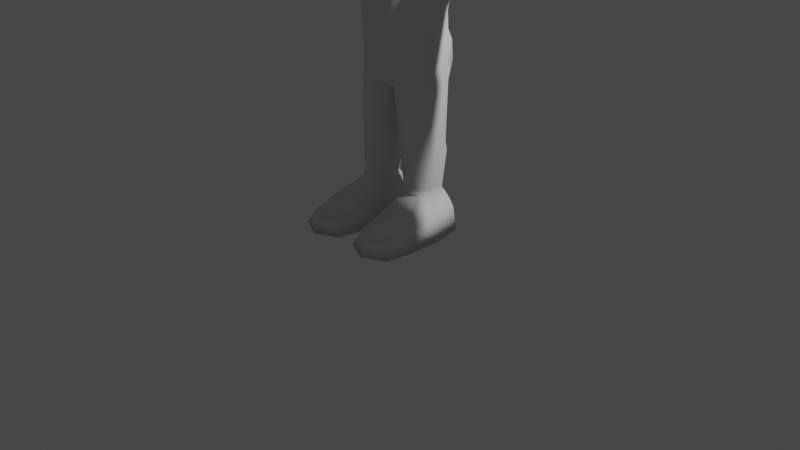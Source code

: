 # Source: MainGuy.blend  (saved by Blender 3.2.14; exported with 4.5.12 LTS)
import bpy
from mathutils import Matrix  # noqa: F401  (used for matrix-valued properties, if any)

bpy.ops.wm.read_factory_settings(use_empty=True)
scene = bpy.context.scene
scene.name = 'Scene'

# ---- collections
col_collection = bpy.data.collections.new('Collection'); scene.collection.children.link(col_collection)

# ---- materials (node trees are filled in below, after node groups)
mat_material = bpy.data.materials.new('Material')
mat_material.alpha_threshold = 0.0
mat_material.use_transparent_shadow = False
mat_material.roughness = 0.5
mat_material.line_color = (0.0, 0.0, 0.0, 1.0)

# ---- material node trees
mat_material.use_nodes = True; mat_material.node_tree.nodes.clear()
_N = mat_material.node_tree.nodes; _L = mat_material.node_tree.links
n0 = _N.new('ShaderNodeOutputMaterial'); n0.name = 'Material Output'; n0.location = (300, 300)
n1 = _N.new('ShaderNodeBsdfPrincipled'); n1.name = 'Principled BSDF'; n1.location = (10, 300)
n1.distribution = 'GGX'
n1.subsurface_method = 'RANDOM_WALK_SKIN'
n1.inputs[3].default_value = 1.45
n1.inputs[27].default_value = (0.0, 0.0, 0.0, 1.0)
n1.inputs[28].default_value = 1.0
_L.new(n1.outputs[0], n0.inputs[0])
n0.is_active_output = True

# ---- world
world_world = bpy.data.worlds.new('World'); scene.world = world_world
world_world.use_nodes = True; world_world.node_tree.nodes.clear()
_N = world_world.node_tree.nodes; _L = world_world.node_tree.links
n0 = _N.new('ShaderNodeOutputWorld'); n0.name = 'World Output'; n0.location = (300, 300)
n1 = _N.new('ShaderNodeBackground'); n1.name = 'Background'; n1.location = (10, 300)
n1.inputs[0].default_value = (0.05088, 0.05088, 0.05088, 1.0)
_L.new(n1.outputs[0], n0.inputs[0])
n0.is_active_output = True
world_world.color = (0.05088, 0.05088, 0.05088)
world_world.use_sun_shadow = False
world_world.sun_shadow_jitter_overblur = 0.0

# ---- cameras
cam_camera = bpy.data.cameras.new('Camera')
cam_camera.clip_end = 100.0
cam_camera.ortho_scale = 7.314

# ---- lights
light_light = bpy.data.lights.new('Light', 'POINT')
light_light.transmission_factor = 0.0
light_light.energy = 1000.0
light_light.shadow_soft_size = 0.1
light_light.shadow_maximum_resolution = 0.006
light_light.use_absolute_resolution = True

# ---- meshes
me_cube = bpy.data.meshes.new('Cube')
me_cube.from_pydata([(0.5, 0.5, 0.5), (0.5, 0.5, -0.5), (0.5448, -0.497, 0.5547), (0.5398, -0.5483, -0.5755), (0.2966, 0.5729, -0.5729), (5.588e-09, 0.6096, -0.6096), (0.5729, 0.5729, 0.2966), (0.6096, 0.6096, 1.863e-09), (0.5729, 0.5729, -0.2966), (0.6772, -0.5182, 0.3197), (0.7167, -0.5402, -0.0001591), (0.6731, -0.5423, -0.3162), (0.3193, -0.513, 0.6762), (-0.0008945, -0.5507, 0.7157), (0.5729, 0.2966, 0.5729), (0.6096, -1.863e-09, 0.6096), (0.5729, -0.2966, 0.5729), (0.003766, -0.6151, -0.6826), (0.3161, -0.5756, -0.6432), (1.863e-09, 0.6096, 0.6096), (0.2966, 0.5729, 0.5729), (0.5775, -0.2966, -0.6094), (0.6141, 3.036e-09, -0.646), (0.5729, 0.2966, -0.5729), (0.3162, 0.3162, 0.729), (5.588e-09, 0.3331, 0.7818), (0.3331, -6.519e-09, 0.7818), (-6.519e-09, 8.382e-09, 0.8395), (0.3162, -0.3162, 0.729), (-1.118e-08, -0.3331, 0.7818), (0.3344, -0.6289, -0.3162), (0.3468, -0.6478, -5.588e-09), (0.3435, -0.6256, 0.3162), (-1.024e-08, -0.6622, -0.3331), (1.304e-08, -0.6822, 4.657e-09), (9.313e-09, -0.6622, 0.3331), (-7.451e-09, 0.3331, -0.7818), (0.3162, 0.3162, -0.729), (0.0, -5.588e-09, -0.8395), (0.3331, 5.588e-09, -0.7818), (1.49e-08, -0.3331, -0.7818), (0.3162, -0.3162, -0.729), (0.729, 0.3162, -0.3162), (0.7818, 0.3331, -7.451e-09), (0.729, 0.3162, 0.3162), (0.7818, -1.397e-08, -0.3331), (0.8395, 9.313e-09, 0.0), (0.7818, 9.313e-09, 0.3331), (0.729, -0.3162, -0.3162), (0.7818, -0.3331, 1.49e-08), (0.729, -0.3162, 0.3162), (2.142e-08, 0.7818, -0.3331), (1.304e-08, 0.8395, 7.451e-09), (-5.588e-09, 0.7818, 0.3331), (0.3162, 0.729, -0.3162), (0.3331, 0.7818, 1.49e-08), (0.3162, 0.729, 0.3162)], [], [(24, 25, 27, 26), (26, 27, 29, 28), (0, 20, 24, 14), (20, 19, 25, 24), (28, 29, 13, 12), (16, 28, 12, 2), (15, 26, 28, 16), (14, 24, 26, 15), (30, 31, 34, 33), (31, 32, 35, 34), (3, 11, 30, 18), (11, 10, 31, 30), (10, 9, 32, 31), (9, 2, 12, 32), (32, 12, 13, 35), (18, 30, 33, 17), (36, 37, 39, 38), (38, 39, 41, 40), (5, 4, 37, 36), (4, 1, 23, 37), (37, 23, 22, 39), (39, 22, 21, 41), (41, 21, 3, 18), (40, 41, 18, 17), (42, 43, 46, 45), (43, 44, 47, 46), (45, 46, 49, 48), (46, 47, 50, 49), (1, 8, 42, 23), (8, 7, 43, 42), (7, 6, 44, 43), (6, 0, 14, 44), (44, 14, 15, 47), (47, 15, 16, 50), (50, 16, 2, 9), (49, 50, 9, 10), (48, 49, 10, 11), (21, 48, 11, 3), (22, 45, 48, 21), (23, 42, 45, 22), (51, 52, 55, 54), (52, 53, 56, 55), (53, 19, 20, 56), (56, 20, 0, 6), (55, 56, 6, 7), (54, 55, 7, 8), (4, 54, 8, 1), (5, 51, 54, 4)])
me_cube.polygons.foreach_set('use_smooth', [True] * 48)
_uv = me_cube.uv_layers.new(name='UVMap')
_uv.uv.foreach_set('vector', [0.6875, 0.5625, 0.75, 0.5625, 0.75, 0.625, 0.6875, 0.625, 0.6875, 0.625, 0.75, 0.625, 0.75, 0.6875, 0.6875, 0.6875, 0.625, 0.5, 0.6875, 0.5, 0.6875, 0.5625, 0.625, 0.5625, 0.6875, 0.5, 0.75, 0.5, 0.75, 0.5625, 0.6875, 0.5625, 0.6875, 0.6875, 0.75, 0.6875, 0.75, 0.75, 0.6875, 0.75, 0.625, 0.6875, 0.6875, 0.6875, 0.6875, 0.75, 0.625, 0.75, 0.625, 0.625, 0.6875, 0.625, 0.6875, 0.6875, 0.625, 0.6875, 0.625, 0.5625, 0.6875, 0.5625, 0.6875, 0.625, 0.625, 0.625, 0.4375, 0.8125, 0.5, 0.8125, 0.5, 0.875, 0.4375, 0.875, 0.5, 0.8125, 0.5625, 0.8125, 0.5625, 0.875, 0.5, 0.875, 0.375, 0.75, 0.4375, 0.75, 0.4375, 0.8125, 0.375, 0.8125, 0.4375, 0.75, 0.5, 0.75, 0.5, 0.8125, 0.4375, 0.8125, 0.5, 0.75, 0.5625, 0.75, 0.5625, 0.8125, 0.5, 0.8125, 0.5625, 0.75, 0.625, 0.75, 0.625, 0.8125, 0.5625, 0.8125, 0.5625, 0.8125, 0.625, 0.8125, 0.625, 0.875, 0.5625, 0.875, 0.375, 0.8125, 0.4375, 0.8125, 0.4375, 0.875, 0.375, 0.875, 0.25, 0.5625, 0.3125, 0.5625, 0.3125, 0.625, 0.25, 0.625, 0.25, 0.625, 0.3125, 0.625, 0.3125, 0.6875, 0.25, 0.6875, 0.25, 0.5, 0.3125, 0.5, 0.3125, 0.5625, 0.25, 0.5625, 0.3125, 0.5, 0.375, 0.5, 0.375, 0.5625, 0.3125, 0.5625, 0.3125, 0.5625, 0.375, 0.5625, 0.375, 0.625, 0.3125, 0.625, 0.3125, 0.625, 0.375, 0.625, 0.375, 0.6875, 0.3125, 0.6875, 0.3125, 0.6875, 0.375, 0.6875, 0.375, 0.75, 0.3125, 0.75, 0.25, 0.6875, 0.3125, 0.6875, 0.3125, 0.75, 0.25, 0.75, 0.4375, 0.5625, 0.5, 0.5625, 0.5, 0.625, 0.4375, 0.625, 0.5, 0.5625, 0.5625, 0.5625, 0.5625, 0.625, 0.5, 0.625, 0.4375, 0.625, 0.5, 0.625, 0.5, 0.6875, 0.4375, 0.6875, 0.5, 0.625, 0.5625, 0.625, 0.5625, 0.6875, 0.5, 0.6875, 0.375, 0.5, 0.4375, 0.5, 0.4375, 0.5625, 0.375, 0.5625, 0.4375, 0.5, 0.5, 0.5, 0.5, 0.5625, 0.4375, 0.5625, 0.5, 0.5, 0.5625, 0.5, 0.5625, 0.5625, 0.5, 0.5625, 0.5625, 0.5, 0.625, 0.5, 0.625, 0.5625, 0.5625, 0.5625, 0.5625, 0.5625, 0.625, 0.5625, 0.625, 0.625, 0.5625, 0.625, 0.5625, 0.625, 0.625, 0.625, 0.625, 0.6875, 0.5625, 0.6875, 0.5625, 0.6875, 0.625, 0.6875, 0.625, 0.75, 0.5625, 0.75, 0.5, 0.6875, 0.5625, 0.6875, 0.5625, 0.75, 0.5, 0.75, 0.4375, 0.6875, 0.5, 0.6875, 0.5, 0.75, 0.4375, 0.75, 0.375, 0.6875, 0.4375, 0.6875, 0.4375, 0.75, 0.375, 0.75, 0.375, 0.625, 0.4375, 0.625, 0.4375, 0.6875, 0.375, 0.6875, 0.375, 0.5625, 0.4375, 0.5625, 0.4375, 0.625, 0.375, 0.625, 0.4375, 0.375, 0.5, 0.375, 0.5, 0.4375, 0.4375, 0.4375, 0.5, 0.375, 0.5625, 0.375, 0.5625, 0.4375, 0.5, 0.4375, 0.5625, 0.375, 0.625, 0.375, 0.625, 0.4375, 0.5625, 0.4375, 0.5625, 0.4375, 0.625, 0.4375, 0.625, 0.5, 0.5625, 0.5, 0.5, 0.4375, 0.5625, 0.4375, 0.5625, 0.5, 0.5, 0.5, 0.4375, 0.4375, 0.5, 0.4375, 0.5, 0.5, 0.4375, 0.5, 0.375, 0.4375, 0.4375, 0.4375, 0.4375, 0.5, 0.375, 0.5, 0.375, 0.375, 0.4375, 0.375, 0.4375, 0.4375, 0.375, 0.4375])
me_cube.materials.append(mat_material)
me_cube.use_mirror_vertex_groups = False
me_cube.update()
me_cube_001 = bpy.data.meshes.new('Cube.001')
me_cube_001.from_pydata([(0.5, 0.5, 0.5), (0.5, 0.5, -0.5), (0.5365, -0.5, 0.5365), (0.4905, -0.5448, -0.6058), (0.2966, 0.5729, -0.5729), (0.002319, 0.6096, -0.6096), (0.5729, 0.5729, 0.2966), (0.6096, 0.6096, 1.863e-09), (0.5729, 0.5729, -0.2966), (0.6276, -0.5729, 0.2966), (0.6643, -0.6096, 1.863e-09), (0.6276, -0.5729, -0.2966), (0.2966, -0.5729, 0.6823), (-0.001349, -0.6096, 0.719), (0.5729, 0.2966, 0.5729), (0.6096, -1.863e-09, 0.6096), (0.5729, -0.2966, 0.5729), (-0.00234, -0.6873, -0.8742), (0.2751, -0.6507, -0.8467), (-0.001349, 0.6096, 0.6096), (0.2966, 0.5729, 0.5729), (0.5452, -0.3415, -0.6468), (0.5818, -3.138e-09, -0.6536), (0.5729, 0.2966, -0.5729), (0.3162, 0.3162, 0.729), (-0.00171, 0.3331, 0.7818), (0.3331, -6.519e-09, 0.7818), (-0.001831, 8.382e-09, 0.8395), (0.3162, -0.3162, 0.729), (-0.00171, -0.3331, 0.7818), (0.3162, -0.729, -0.3162), (0.3331, -0.7383, -5.588e-09), (0.3162, -0.729, 0.3162), (0.0006277, -0.745, -0.3331), (-7.09e-05, -0.7688, 9.902e-06), (-0.0007695, -0.7623, 0.3331), (0.001924, 0.3331, -0.7818), (0.3162, 0.3162, -0.729), (0.001133, -5.588e-09, -0.8608), (0.3331, 5.588e-09, -0.8031), (-0.001979, -0.4109, -0.9827), (0.275, -0.3939, -0.9298), (0.729, 0.3162, -0.3162), (0.7818, 0.3331, -7.451e-09), (0.729, 0.3162, 0.3162), (0.7818, -1.397e-08, -0.3331), (0.8395, 9.313e-09, 0.0), (0.7818, 9.313e-09, 0.3331), (0.729, -0.3162, -0.3162), (0.7818, -0.3331, 1.49e-08), (0.729, -0.3162, 0.3162), (0.0006277, 0.7818, -0.3331), (-7.09e-05, 0.8395, 9.906e-06), (-0.0007695, 0.7818, 0.3331), (0.3162, 0.729, -0.3162), (0.3331, 0.7818, 1.49e-08), (0.3162, 0.729, 0.3162)], [], [(24, 25, 27, 26), (26, 27, 29, 28), (0, 20, 24, 14), (20, 19, 25, 24), (28, 29, 13, 12), (16, 28, 12, 2), (15, 26, 28, 16), (14, 24, 26, 15), (30, 31, 34, 33), (31, 32, 35, 34), (3, 11, 30, 18), (11, 10, 31, 30), (10, 9, 32, 31), (9, 2, 12, 32), (32, 12, 13, 35), (18, 30, 33, 17), (36, 37, 39, 38), (38, 39, 41, 40), (5, 4, 37, 36), (4, 1, 23, 37), (37, 23, 22, 39), (39, 22, 21, 41), (41, 21, 3, 18), (40, 41, 18, 17), (42, 43, 46, 45), (43, 44, 47, 46), (45, 46, 49, 48), (46, 47, 50, 49), (1, 8, 42, 23), (8, 7, 43, 42), (7, 6, 44, 43), (6, 0, 14, 44), (44, 14, 15, 47), (47, 15, 16, 50), (50, 16, 2, 9), (49, 50, 9, 10), (48, 49, 10, 11), (21, 48, 11, 3), (22, 45, 48, 21), (23, 42, 45, 22), (51, 52, 55, 54), (52, 53, 56, 55), (53, 19, 20, 56), (56, 20, 0, 6), (55, 56, 6, 7), (54, 55, 7, 8), (4, 54, 8, 1), (5, 51, 54, 4)])
me_cube_001.polygons.foreach_set('use_smooth', [True] * 48)
_uv = me_cube_001.uv_layers.new(name='UVMap')
_uv.uv.foreach_set('vector', [0.6875, 0.5625, 0.75, 0.5625, 0.75, 0.625, 0.6875, 0.625, 0.6875, 0.625, 0.75, 0.625, 0.75, 0.6875, 0.6875, 0.6875, 0.625, 0.5, 0.6875, 0.5, 0.6875, 0.5625, 0.625, 0.5625, 0.6875, 0.5, 0.75, 0.5, 0.75, 0.5625, 0.6875, 0.5625, 0.6875, 0.6875, 0.75, 0.6875, 0.75, 0.75, 0.6875, 0.75, 0.625, 0.6875, 0.6875, 0.6875, 0.6875, 0.75, 0.625, 0.75, 0.625, 0.625, 0.6875, 0.625, 0.6875, 0.6875, 0.625, 0.6875, 0.625, 0.5625, 0.6875, 0.5625, 0.6875, 0.625, 0.625, 0.625, 0.4375, 0.8125, 0.5, 0.8125, 0.5, 0.875, 0.4375, 0.875, 0.5, 0.8125, 0.5625, 0.8125, 0.5625, 0.875, 0.5, 0.875, 0.375, 0.75, 0.4375, 0.75, 0.4375, 0.8125, 0.375, 0.8125, 0.4375, 0.75, 0.5, 0.75, 0.5, 0.8125, 0.4375, 0.8125, 0.5, 0.75, 0.5625, 0.75, 0.5625, 0.8125, 0.5, 0.8125, 0.5625, 0.75, 0.625, 0.75, 0.625, 0.8125, 0.5625, 0.8125, 0.5625, 0.8125, 0.625, 0.8125, 0.625, 0.875, 0.5625, 0.875, 0.375, 0.8125, 0.4375, 0.8125, 0.4375, 0.875, 0.375, 0.875, 0.25, 0.5625, 0.3125, 0.5625, 0.3125, 0.625, 0.25, 0.625, 0.25, 0.625, 0.3125, 0.625, 0.3125, 0.6875, 0.25, 0.6875, 0.25, 0.5, 0.3125, 0.5, 0.3125, 0.5625, 0.25, 0.5625, 0.3125, 0.5, 0.375, 0.5, 0.375, 0.5625, 0.3125, 0.5625, 0.3125, 0.5625, 0.375, 0.5625, 0.375, 0.625, 0.3125, 0.625, 0.3125, 0.625, 0.375, 0.625, 0.375, 0.6875, 0.3125, 0.6875, 0.3125, 0.6875, 0.375, 0.6875, 0.375, 0.75, 0.3125, 0.75, 0.25, 0.6875, 0.3125, 0.6875, 0.3125, 0.75, 0.25, 0.75, 0.4375, 0.5625, 0.5, 0.5625, 0.5, 0.625, 0.4375, 0.625, 0.5, 0.5625, 0.5625, 0.5625, 0.5625, 0.625, 0.5, 0.625, 0.4375, 0.625, 0.5, 0.625, 0.5, 0.6875, 0.4375, 0.6875, 0.5, 0.625, 0.5625, 0.625, 0.5625, 0.6875, 0.5, 0.6875, 0.375, 0.5, 0.4375, 0.5, 0.4375, 0.5625, 0.375, 0.5625, 0.4375, 0.5, 0.5, 0.5, 0.5, 0.5625, 0.4375, 0.5625, 0.5, 0.5, 0.5625, 0.5, 0.5625, 0.5625, 0.5, 0.5625, 0.5625, 0.5, 0.625, 0.5, 0.625, 0.5625, 0.5625, 0.5625, 0.5625, 0.5625, 0.625, 0.5625, 0.625, 0.625, 0.5625, 0.625, 0.5625, 0.625, 0.625, 0.625, 0.625, 0.6875, 0.5625, 0.6875, 0.5625, 0.6875, 0.625, 0.6875, 0.625, 0.75, 0.5625, 0.75, 0.5, 0.6875, 0.5625, 0.6875, 0.5625, 0.75, 0.5, 0.75, 0.4375, 0.6875, 0.5, 0.6875, 0.5, 0.75, 0.4375, 0.75, 0.375, 0.6875, 0.4375, 0.6875, 0.4375, 0.75, 0.375, 0.75, 0.375, 0.625, 0.4375, 0.625, 0.4375, 0.6875, 0.375, 0.6875, 0.375, 0.5625, 0.4375, 0.5625, 0.4375, 0.625, 0.375, 0.625, 0.4375, 0.375, 0.5, 0.375, 0.5, 0.4375, 0.4375, 0.4375, 0.5, 0.375, 0.5625, 0.375, 0.5625, 0.4375, 0.5, 0.4375, 0.5625, 0.375, 0.625, 0.375, 0.625, 0.4375, 0.5625, 0.4375, 0.5625, 0.4375, 0.625, 0.4375, 0.625, 0.5, 0.5625, 0.5, 0.5, 0.4375, 0.5625, 0.4375, 0.5625, 0.5, 0.5, 0.5, 0.4375, 0.4375, 0.5, 0.4375, 0.5, 0.5, 0.4375, 0.5, 0.375, 0.4375, 0.4375, 0.4375, 0.4375, 0.5, 0.375, 0.5, 0.375, 0.375, 0.4375, 0.375, 0.4375, 0.4375, 0.375, 0.4375])
me_cube_001.materials.append(mat_material)
me_cube_001.use_mirror_vertex_groups = False
me_cube_001.update()
me_cube_003 = bpy.data.meshes.new('Cube.003')
me_cube_003.from_pydata([(0.5, 0.5, 0.5), (0.5, 0.5, -0.5), (0.5418, -0.5, 0.5418), (0.435, -0.6553, -0.5751), (0.2966, 0.5729, -0.5729), (0.002319, 0.6096, -0.6096), (0.5729, 0.5729, 0.2966), (0.6096, 0.6096, 1.863e-09), (0.5729, 0.5729, -0.2966), (0.6565, -0.5729, 0.308), (0.6931, -0.6096, 0.01139), (0.6679, -0.6053, -0.3823), (0.2672, -0.5729, 0.6755), (-0.001349, -0.6096, 0.7121), (0.5729, 0.2966, 0.5729), (0.6096, -1.863e-09, 0.6096), (0.5729, -0.2966, 0.5729), (-0.002536, -0.6761, -1.068), (0.2461, -0.6438, -1.036), (-0.001349, 0.6096, 0.6096), (0.2966, 0.5729, 0.5729), (0.5212, -0.3415, -0.6154), (0.6001, -3.138e-09, -0.6536), (0.5729, 0.2966, -0.5729), (0.3162, 0.3162, 0.729), (-0.00171, 0.3331, 0.7818), (0.3091, -6.519e-09, 0.7818), (-0.001831, 8.382e-09, 0.8395), (0.2921, -0.3162, 0.729), (-0.00171, -0.3331, 0.7818), (0.2634, -0.729, -0.3162), (0.2619, -0.7383, -5.588e-09), (0.2713, -0.729, 0.3162), (0.0006277, -0.745, -0.3331), (-7.09e-05, -0.7688, 9.902e-06), (-0.0007695, -0.7578, 0.3331), (0.001924, 0.3331, -0.7818), (0.3162, 0.3162, -0.729), (0.0005981, -0.06721, -0.85), (0.3486, -0.06721, -0.7923), (-0.002218, -0.4323, -1.12), (0.2633, -0.4173, -1.074), (0.729, 0.3162, -0.3162), (0.7818, 0.3331, -7.451e-09), (0.729, 0.3162, 0.3162), (0.7818, -1.397e-08, -0.3331), (0.8395, 9.313e-09, 0.0), (0.7818, 9.313e-09, 0.3331), (0.729, -0.3162, -0.3638), (0.7818, -0.3331, 1.49e-08), (0.729, -0.3162, 0.3162), (0.0006277, 0.7818, -0.3331), (-7.09e-05, 0.8395, 9.906e-06), (-0.0007695, 0.7818, 0.3331), (0.3162, 0.729, -0.3162), (0.3331, 0.7818, 1.49e-08), (0.3162, 0.729, 0.3162), (0.0006277, -0.745, -0.5547)], [], [(24, 25, 27, 26), (26, 27, 29, 28), (0, 20, 24, 14), (20, 19, 25, 24), (28, 29, 13, 12), (16, 28, 12, 2), (15, 26, 28, 16), (14, 24, 26, 15), (30, 31, 34, 33), (31, 32, 35, 34), (11, 10, 31, 30), (10, 9, 32, 31), (9, 2, 12, 32), (32, 12, 13, 35), (36, 37, 39, 38), (38, 39, 41, 40), (5, 4, 37, 36), (4, 1, 23, 37), (37, 23, 22, 39), (39, 22, 21, 41), (41, 21, 3, 18), (40, 41, 18, 17), (42, 43, 46, 45), (43, 44, 47, 46), (45, 46, 49, 48), (46, 47, 50, 49), (1, 8, 42, 23), (8, 7, 43, 42), (7, 6, 44, 43), (6, 0, 14, 44), (44, 14, 15, 47), (47, 15, 16, 50), (50, 16, 2, 9), (49, 50, 9, 10), (48, 49, 10, 11), (21, 48, 11, 3), (22, 45, 48, 21), (23, 42, 45, 22), (51, 52, 55, 54), (52, 53, 56, 55), (53, 19, 20, 56), (56, 20, 0, 6), (55, 56, 6, 7), (54, 55, 7, 8), (4, 54, 8, 1), (5, 51, 54, 4), (3, 11, 30), (57, 3, 30, 33), (18, 3, 57, 17)])
me_cube_003.polygons.foreach_set('use_smooth', [True] * 49)
_uv = me_cube_003.uv_layers.new(name='UVMap')
_uv.uv.foreach_set('vector', [0.6875, 0.5625, 0.75, 0.5625, 0.75, 0.625, 0.6875, 0.625, 0.6875, 0.625, 0.75, 0.625, 0.75, 0.6875, 0.6875, 0.6875, 0.625, 0.5, 0.6875, 0.5, 0.6875, 0.5625, 0.625, 0.5625, 0.6875, 0.5, 0.75, 0.5, 0.75, 0.5625, 0.6875, 0.5625, 0.6875, 0.6875, 0.75, 0.6875, 0.75, 0.75, 0.6875, 0.75, 0.625, 0.6875, 0.6875, 0.6875, 0.6875, 0.75, 0.625, 0.75, 0.625, 0.625, 0.6875, 0.625, 0.6875, 0.6875, 0.625, 0.6875, 0.625, 0.5625, 0.6875, 0.5625, 0.6875, 0.625, 0.625, 0.625, 0.4375, 0.8125, 0.5, 0.8125, 0.5, 0.875, 0.4375, 0.875, 0.5, 0.8125, 0.5625, 0.8125, 0.5625, 0.875, 0.5, 0.875, 0.4375, 0.75, 0.5, 0.75, 0.5, 0.8125, 0.4375, 0.8125, 0.5, 0.75, 0.5625, 0.75, 0.5625, 0.8125, 0.5, 0.8125, 0.5625, 0.75, 0.625, 0.75, 0.625, 0.8125, 0.5625, 0.8125, 0.5625, 0.8125, 0.625, 0.8125, 0.625, 0.875, 0.5625, 0.875, 0.25, 0.5625, 0.3125, 0.5625, 0.3125, 0.625, 0.25, 0.625, 0.25, 0.625, 0.3125, 0.625, 0.3125, 0.6875, 0.25, 0.6875, 0.25, 0.5, 0.3125, 0.5, 0.3125, 0.5625, 0.25, 0.5625, 0.3125, 0.5, 0.375, 0.5, 0.375, 0.5625, 0.3125, 0.5625, 0.3125, 0.5625, 0.375, 0.5625, 0.375, 0.625, 0.3125, 0.625, 0.3125, 0.625, 0.375, 0.625, 0.375, 0.6875, 0.3125, 0.6875, 0.3125, 0.6875, 0.375, 0.6875, 0.375, 0.75, 0.3125, 0.75, 0.25, 0.6875, 0.3125, 0.6875, 0.3125, 0.75, 0.25, 0.75, 0.4375, 0.5625, 0.5, 0.5625, 0.5, 0.625, 0.4375, 0.625, 0.5, 0.5625, 0.5625, 0.5625, 0.5625, 0.625, 0.5, 0.625, 0.4375, 0.625, 0.5, 0.625, 0.5, 0.6875, 0.4375, 0.6875, 0.5, 0.625, 0.5625, 0.625, 0.5625, 0.6875, 0.5, 0.6875, 0.375, 0.5, 0.4375, 0.5, 0.4375, 0.5625, 0.375, 0.5625, 0.4375, 0.5, 0.5, 0.5, 0.5, 0.5625, 0.4375, 0.5625, 0.5, 0.5, 0.5625, 0.5, 0.5625, 0.5625, 0.5, 0.5625, 0.5625, 0.5, 0.625, 0.5, 0.625, 0.5625, 0.5625, 0.5625, 0.5625, 0.5625, 0.625, 0.5625, 0.625, 0.625, 0.5625, 0.625, 0.5625, 0.625, 0.625, 0.625, 0.625, 0.6875, 0.5625, 0.6875, 0.5625, 0.6875, 0.625, 0.6875, 0.625, 0.75, 0.5625, 0.75, 0.5, 0.6875, 0.5625, 0.6875, 0.5625, 0.75, 0.5, 0.75, 0.4375, 0.6875, 0.5, 0.6875, 0.5, 0.75, 0.4375, 0.75, 0.375, 0.6875, 0.4375, 0.6875, 0.4375, 0.75, 0.375, 0.75, 0.375, 0.625, 0.4375, 0.625, 0.4375, 0.6875, 0.375, 0.6875, 0.375, 0.5625, 0.4375, 0.5625, 0.4375, 0.625, 0.375, 0.625, 0.4375, 0.375, 0.5, 0.375, 0.5, 0.4375, 0.4375, 0.4375, 0.5, 0.375, 0.5625, 0.375, 0.5625, 0.4375, 0.5, 0.4375, 0.5625, 0.375, 0.625, 0.375, 0.625, 0.4375, 0.5625, 0.4375, 0.5625, 0.4375, 0.625, 0.4375, 0.625, 0.5, 0.5625, 0.5, 0.5, 0.4375, 0.5625, 0.4375, 0.5625, 0.5, 0.5, 0.5, 0.4375, 0.4375, 0.5, 0.4375, 0.5, 0.5, 0.4375, 0.5, 0.375, 0.4375, 0.4375, 0.4375, 0.4375, 0.5, 0.375, 0.5, 0.375, 0.375, 0.4375, 0.375, 0.4375, 0.4375, 0.375, 0.4375, 0.375, 0.75, 0.4375, 0.75, 0.4375, 0.8125, 0.0, 0.0, 0.375, 0.75, 0.4375, 0.8125, 0.4375, 0.875, 0.3125, 0.75, 0.375, 0.75, 0.0, 0.0, 0.25, 0.75])
me_cube_003.materials.append(mat_material)
me_cube_003.use_mirror_vertex_groups = False
me_cube_003.update()
me_cube_004 = bpy.data.meshes.new('Cube.004')
me_cube_004.from_pydata([(0.5, 0.5, 0.5), (0.5, 0.5, -0.5), (0.5443, -0.5, 0.5348), (0.5127, -0.5913, -0.6055), (0.2966, 0.5729, -0.5729), (0.002319, 0.6096, -0.6096), (0.5729, 0.5729, 0.2966), (0.6096, 0.6096, 1.863e-09), (0.5729, 0.5729, -0.2966), (0.6647, -0.5729, 0.2966), (0.7014, -0.6096, 1.863e-09), (0.6647, -0.6053, -0.2966), (0.2966, -0.5729, 0.69), (-0.001349, -0.6096, 0.7267), (0.5729, 0.2966, 0.5729), (0.6096, -1.863e-09, 0.6096), (0.5729, -0.2966, 0.5729), (-0.002536, -0.6761, -1.068), (0.2461, -0.6438, -1.036), (-0.001349, 0.6096, 0.6096), (0.2966, 0.5729, 0.5729), (0.5634, -0.3415, -0.6468), (0.6001, -3.138e-09, -0.6212), (0.5729, 0.2966, -0.5729), (0.3162, 0.3162, 0.729), (-0.00171, 0.3331, 0.7818), (0.3331, -6.519e-09, 0.7818), (-0.001831, 8.382e-09, 0.8395), (0.3162, -0.3162, 0.729), (-0.00171, -0.3331, 0.7818), (0.3162, -0.729, -0.3162), (0.3331, -0.7383, -5.588e-09), (0.3162, -0.729, 0.3162), (0.0006277, -0.745, -0.3331), (-7.09e-05, -0.7688, 9.902e-06), (-0.0007695, -0.7818, 0.3331), (0.001924, 0.3331, -0.7818), (0.3162, 0.3162, -0.729), (0.001133, -5.588e-09, -0.8774), (0.3331, 5.588e-09, -0.8197), (-0.002218, -0.4323, -1.12), (0.2633, -0.4173, -1.074), (0.729, 0.3162, -0.3162), (0.7818, 0.3331, -7.451e-09), (0.729, 0.3162, 0.3162), (0.7818, -1.397e-08, -0.3331), (0.8395, 9.313e-09, 0.0), (0.7818, 9.313e-09, 0.3331), (0.729, -0.3162, -0.3162), (0.7818, -0.3331, 1.49e-08), (0.729, -0.3162, 0.3162), (0.0006277, 0.7818, -0.3331), (-7.09e-05, 0.8395, 9.906e-06), (-0.0007695, 0.7818, 0.3331), (0.3162, 0.729, -0.3162), (0.3331, 0.7818, 1.49e-08), (0.3162, 0.729, 0.3162)], [], [(24, 25, 27, 26), (26, 27, 29, 28), (0, 20, 24, 14), (20, 19, 25, 24), (28, 29, 13, 12), (16, 28, 12, 2), (15, 26, 28, 16), (14, 24, 26, 15), (30, 31, 34, 33), (31, 32, 35, 34), (3, 11, 30, 18), (11, 10, 31, 30), (10, 9, 32, 31), (9, 2, 12, 32), (32, 12, 13, 35), (18, 30, 33, 17), (36, 37, 39, 38), (38, 39, 41, 40), (5, 4, 37, 36), (4, 1, 23, 37), (37, 23, 22, 39), (39, 22, 21, 41), (41, 21, 3, 18), (40, 41, 18, 17), (42, 43, 46, 45), (43, 44, 47, 46), (45, 46, 49, 48), (46, 47, 50, 49), (1, 8, 42, 23), (8, 7, 43, 42), (7, 6, 44, 43), (6, 0, 14, 44), (44, 14, 15, 47), (47, 15, 16, 50), (50, 16, 2, 9), (49, 50, 9, 10), (48, 49, 10, 11), (21, 48, 11, 3), (22, 45, 48, 21), (23, 42, 45, 22), (51, 52, 55, 54), (52, 53, 56, 55), (53, 19, 20, 56), (56, 20, 0, 6), (55, 56, 6, 7), (54, 55, 7, 8), (4, 54, 8, 1), (5, 51, 54, 4)])
me_cube_004.polygons.foreach_set('use_smooth', [True] * 48)
_uv = me_cube_004.uv_layers.new(name='UVMap')
_uv.uv.foreach_set('vector', [0.6875, 0.5625, 0.75, 0.5625, 0.75, 0.625, 0.6875, 0.625, 0.6875, 0.625, 0.75, 0.625, 0.75, 0.6875, 0.6875, 0.6875, 0.625, 0.5, 0.6875, 0.5, 0.6875, 0.5625, 0.625, 0.5625, 0.6875, 0.5, 0.75, 0.5, 0.75, 0.5625, 0.6875, 0.5625, 0.6875, 0.6875, 0.75, 0.6875, 0.75, 0.75, 0.6875, 0.75, 0.625, 0.6875, 0.6875, 0.6875, 0.6875, 0.75, 0.625, 0.75, 0.625, 0.625, 0.6875, 0.625, 0.6875, 0.6875, 0.625, 0.6875, 0.625, 0.5625, 0.6875, 0.5625, 0.6875, 0.625, 0.625, 0.625, 0.4375, 0.8125, 0.5, 0.8125, 0.5, 0.875, 0.4375, 0.875, 0.5, 0.8125, 0.5625, 0.8125, 0.5625, 0.875, 0.5, 0.875, 0.375, 0.75, 0.4375, 0.75, 0.4375, 0.8125, 0.375, 0.8125, 0.4375, 0.75, 0.5, 0.75, 0.5, 0.8125, 0.4375, 0.8125, 0.5, 0.75, 0.5625, 0.75, 0.5625, 0.8125, 0.5, 0.8125, 0.5625, 0.75, 0.625, 0.75, 0.625, 0.8125, 0.5625, 0.8125, 0.5625, 0.8125, 0.625, 0.8125, 0.625, 0.875, 0.5625, 0.875, 0.375, 0.8125, 0.4375, 0.8125, 0.4375, 0.875, 0.375, 0.875, 0.25, 0.5625, 0.3125, 0.5625, 0.3125, 0.625, 0.25, 0.625, 0.25, 0.625, 0.3125, 0.625, 0.3125, 0.6875, 0.25, 0.6875, 0.25, 0.5, 0.3125, 0.5, 0.3125, 0.5625, 0.25, 0.5625, 0.3125, 0.5, 0.375, 0.5, 0.375, 0.5625, 0.3125, 0.5625, 0.3125, 0.5625, 0.375, 0.5625, 0.375, 0.625, 0.3125, 0.625, 0.3125, 0.625, 0.375, 0.625, 0.375, 0.6875, 0.3125, 0.6875, 0.3125, 0.6875, 0.375, 0.6875, 0.375, 0.75, 0.3125, 0.75, 0.25, 0.6875, 0.3125, 0.6875, 0.3125, 0.75, 0.25, 0.75, 0.4375, 0.5625, 0.5, 0.5625, 0.5, 0.625, 0.4375, 0.625, 0.5, 0.5625, 0.5625, 0.5625, 0.5625, 0.625, 0.5, 0.625, 0.4375, 0.625, 0.5, 0.625, 0.5, 0.6875, 0.4375, 0.6875, 0.5, 0.625, 0.5625, 0.625, 0.5625, 0.6875, 0.5, 0.6875, 0.375, 0.5, 0.4375, 0.5, 0.4375, 0.5625, 0.375, 0.5625, 0.4375, 0.5, 0.5, 0.5, 0.5, 0.5625, 0.4375, 0.5625, 0.5, 0.5, 0.5625, 0.5, 0.5625, 0.5625, 0.5, 0.5625, 0.5625, 0.5, 0.625, 0.5, 0.625, 0.5625, 0.5625, 0.5625, 0.5625, 0.5625, 0.625, 0.5625, 0.625, 0.625, 0.5625, 0.625, 0.5625, 0.625, 0.625, 0.625, 0.625, 0.6875, 0.5625, 0.6875, 0.5625, 0.6875, 0.625, 0.6875, 0.625, 0.75, 0.5625, 0.75, 0.5, 0.6875, 0.5625, 0.6875, 0.5625, 0.75, 0.5, 0.75, 0.4375, 0.6875, 0.5, 0.6875, 0.5, 0.75, 0.4375, 0.75, 0.375, 0.6875, 0.4375, 0.6875, 0.4375, 0.75, 0.375, 0.75, 0.375, 0.625, 0.4375, 0.625, 0.4375, 0.6875, 0.375, 0.6875, 0.375, 0.5625, 0.4375, 0.5625, 0.4375, 0.625, 0.375, 0.625, 0.4375, 0.375, 0.5, 0.375, 0.5, 0.4375, 0.4375, 0.4375, 0.5, 0.375, 0.5625, 0.375, 0.5625, 0.4375, 0.5, 0.4375, 0.5625, 0.375, 0.625, 0.375, 0.625, 0.4375, 0.5625, 0.4375, 0.5625, 0.4375, 0.625, 0.4375, 0.625, 0.5, 0.5625, 0.5, 0.5, 0.4375, 0.5625, 0.4375, 0.5625, 0.5, 0.5, 0.5, 0.4375, 0.4375, 0.5, 0.4375, 0.5, 0.5, 0.4375, 0.5, 0.375, 0.4375, 0.4375, 0.4375, 0.4375, 0.5, 0.375, 0.5, 0.375, 0.375, 0.4375, 0.375, 0.4375, 0.4375, 0.375, 0.4375])
me_cube_004.materials.append(mat_material)
me_cube_004.use_mirror_vertex_groups = False
me_cube_004.update()
me_cube_006 = bpy.data.meshes.new('Cube.006')
me_cube_006.from_pydata([(0.1919, -0.2122, -0.1049), (0.2334, 0.2758, -0.1197), (2.213e-08, 0.2678, -0.1197), (-6.483e-18, 0.3327, 0.9589), (0.0, -0.2311, -0.1049), (0.0, -0.1767, 0.9127), (0.46, 0.19, 0.2049), (0.4668, -0.03228, 0.2396), (0.0, -0.2311, 0.1236), (4.425e-08, 0.3014, 0.09394), (0.5449, 0.2339, 0.8495), (0.5459, 0.1948, 0.6285), (0.5448, -0.0555, 0.8502), (0.5459, -0.01606, 0.6285), (0.0, -0.2258, 0.6667), (0.0, -0.2283, 0.4519), (0.0, 0.3621, 0.6667), (-0.00497, 0.3349, 0.3963), (0.2469, 0.3132, 0.9901), (0.4668, -0.0375, -0.1048), (0.4668, 0.142, -0.1048), (0.1744, -0.1642, 0.9111), (0.1957, -0.2122, 0.1236), (0.2334, 0.3115, 0.09394), (0.1994, -0.2002, 0.4784), (0.2089, -0.1964, 0.6885), (0.2513, 0.3487, 0.4227), (0.2469, 0.3652, 0.6885), (0.4668, 0.1365, -0.4107), (0.4668, 0.1418, -0.6422), (0.4668, -0.03228, -0.4107), (0.4668, -0.03228, -0.6667), (0.0, -0.2252, -0.4107), (0.0, -0.2178, -0.6844), (-0.003595, 0.28, -0.3803), (-0.003606, 0.3425, -0.5742), (0.2335, 0.2778, -0.3744), (0.1617, 0.3334, -0.5625), (0.1832, -0.2122, -0.4107), (0.1604, -0.2038, -0.6747), (0.5544, 0.1751, 1.013), (0.5544, 0.003248, 1.013), (0.3955, 0.2392, 1.008), (0.3955, -0.05998, 1.008), (0.5457, 0.09417, 0.5589), (-3.241e-18, 0.07802, 0.9358), (0.2469, 0.07449, 0.966), (0.3955, 0.08963, 1.049), (0.5544, 0.08918, 1.053), (1.485, 0.2388, 0.82), (1.486, 0.1983, 0.6804), (1.485, -0.06045, 0.8484), (1.486, -0.01966, 0.6804), (1.495, 0.178, 0.9886), (1.495, 0.0002976, 0.9886), (1.486, 0.09432, 0.6609), (1.495, 0.08916, 1.03), (0.0, -0.183, -0.9743), (0.1395, -0.1751, -0.9465), (0.0005912, -0.06109, -1.178), (-0.003606, 0.3501, -0.83), (0.1267, 0.3441, -0.8399), (0.4613, 0.1564, -0.8604), (0.4668, -0.03228, -0.8842), (0.3411, -0.143, -0.1048), (0.3615, 0.2591, 0.1502), (0.4105, 0.2833, 0.5101), (0.3959, 0.2995, 0.769), (0.3619, 0.2318, -0.1278), (0.3501, -0.1404, 0.1816), (0.4011, -0.1263, 0.5535), (0.3958, -0.126, 0.7693), (0.3053, -0.1404, -0.6667), (0.325, -0.1404, -0.4107), (0.3481, 0.2945, -0.5473), (0.362, 0.2403, -0.39), (0.3212, -0.1121, 0.9503), (0.3212, 0.2762, 0.9989), (0.3212, 0.08206, 1.008), (0.3472, 0.3109, -0.8371), (0.3053, -0.1404, -0.9235), (-0.0006704, 0.2393, -1.007), (0.1344, 0.2554, -1.002), (0.4779, 0.1561, -1.024), (0.3343, 0.2669, -0.9831), (0.1466, -0.1688, -1.091), (0.4709, -0.03032, -1.067), (0.3165, -0.1396, -1.089), (0.001622, 0.1323, -1.143), (0.01949, -0.04442, -1.236), (0.1638, 0.2225, -1.13), (0.4778, 0.1531, -1.15), (0.358, 0.2337, -1.111), (0.1546, -0.1633, -1.216), (0.4722, -0.02871, -1.193), (0.3295, -0.1416, -1.214), (0.02039, 0.1248, -1.218), (0.1502, -0.03525, -2.656), (0.2333, 0.1769, -2.653), (0.4674, 0.1085, -2.653), (0.368, 0.186, -2.653), (0.224, -0.1117, -2.656), (0.4652, -0.01058, -2.655), (0.4009, -0.09499, -2.656), (0.1486, 0.08463, -2.656), (0.004631, -0.1636, -1.127), (1.67, -0.1364, 0.6508), (1.785, -0.03749, 1.048), (1.73, 0.2627, 0.6856), (1.781, 0.2253, 1.074), (1.853, -0.04424, 0.862), (2.442, -0.1038, 1.078), (2.42, 0.261, 1.069), (1.601, 0.2776, 0.8164), (1.602, 0.2267, 0.6404), (1.6, -0.09969, 0.845), (1.602, -0.04826, 0.6404), (1.613, 0.201, 1.029), (1.613, -0.02308, 1.029), (1.602, 0.09369, 0.6158), (1.613, 0.08898, 1.082), (1.67, 0.09203, 0.6508), (1.787, 0.09203, 1.074), (1.886, 0.07197, 0.8244), (2.494, 0.05197, 1.069), (1.67, -0.1364, 0.8626), (1.781, 0.2862, 0.8626), (2.42, 0.261, 0.9421), (2.442, -0.1038, 0.9509), (2.494, 0.05197, 0.9421), (1.8, -0.1567, 0.9273), (1.713, -0.1863, 0.6594), (1.87, -0.1474, 0.7662), (1.732, -0.2032, 0.7984), (1.796, -0.2003, 0.8686), (1.951, -0.2468, 0.6519), (1.966, -0.2135, 0.6742), (1.94, -0.2649, 0.7174), (1.961, -0.2298, 0.748), (1.018, -0.03051, 0.7209), (1.023, -0.01841, 0.9342), (1.016, 0.09425, 0.6099), (1.025, 0.08917, 1.042), (1.015, 0.2654, 0.8347), (1.016, 0.1966, 0.6545), (1.025, 0.1766, 1.001), (1.118, -0.01815, 0.6587), (1.074, 0.09483, 0.5687), (1.097, 0.2367, 0.8321), (1.084, 0.1767, 0.999), (1.163, -0.0547, 0.8491), (1.126, 0.001534, 0.9986), (1.085, 0.0886, 1.088), (1.075, 0.1968, 0.6577), (0.8902, -0.05361, 0.8495), (0.9244, 0.002078, 1.003), (0.9442, 0.08917, 1.044), (0.9357, 0.1962, 0.65), (0.9157, -0.01749, 0.6491), (0.9355, 0.0942, 0.6025), (0.9114, 0.2358, 0.838), (0.9442, 0.1763, 1.003), (1.941, 0.2342, 1.073), (2.101, 0.2432, 1.072), (2.261, 0.2521, 1.071), (2.295, -0.08887, 0.9287), (2.147, -0.074, 0.9065), (2.0, -0.05912, 0.8842), (2.278, -0.08719, 1.07), (2.114, -0.07062, 1.063), (1.949, -0.05406, 1.055), (1.964, 0.08202, 1.073), (2.141, 0.072, 1.072), (2.317, 0.06198, 1.071), (2.342, 0.05697, 0.9127), (2.19, 0.06197, 0.8833), (2.038, 0.06697, 0.8538), (1.941, 0.2799, 0.8825), (2.101, 0.2736, 0.9024), (2.261, 0.2673, 0.9222), (2.282, -0.117, 0.945), (2.121, -0.1302, 0.9391), (1.961, -0.1435, 0.9332), (0.2031, 0.1798, -1.919), (0.07578, 0.1073, -1.931), (0.07625, -0.04391, -1.94), (0.1929, -0.1449, -1.93), (0.352, -0.1265, -1.929), (0.375, 0.1905, -1.909), (0.4776, -0.02234, -1.918), (0.4816, 0.1347, -1.896), (0.1843, 0.2208, -2.061), (0.08809, -0.0438, -2.074), (0.3515, 0.2314, -2.053), (0.4787, -0.02101, -2.056), (0.08734, 0.1245, -2.067), (0.2009, -0.1411, -2.066), (0.3566, -0.1234, -2.065), (0.4825, 0.1517, -2.038), (0.06655, 0.1102, -1.809), (0.1865, -0.148, -1.821), (0.3482, -0.129, -1.82), (0.481, 0.1378, -1.769), (0.19, 0.2165, -1.73), (0.06679, -0.044, -1.833), (0.3656, 0.2272, -1.719), (0.4767, -0.0234, -1.807), (0.1076, -0.5875, -3.258), (0.157, -0.5323, -3.022), (0.05527, 0.1426, -3.258), (0.1024, 0.1247, -2.867), (0.5952, -0.5875, -3.258), (0.5278, -0.5323, -3.022), (0.5794, 0.1998, -3.258), (0.5582, 0.1751, -2.881), (0.3471, -0.6788, -3.258), (0.3381, -0.6236, -3.022), (0.05527, -0.07299, -3.258), (0.1047, -0.0454, -2.827), (0.639, -0.07299, -3.258), (0.5716, -0.0454, -2.929), (0.3471, -0.07203, -3.258), (0.05527, -0.3682, -3.258), (0.5366, -0.3268, -2.924), (0.3471, -0.39, -3.258), (0.1396, -0.3268, -2.924), (0.639, -0.3682, -3.258), (0.2252, 0.1841, -2.555), (0.1399, -0.03667, -2.56), (0.3653, 0.1935, -2.553), (0.4674, -0.01231, -2.556), (0.1384, 0.09123, -2.558), (0.2202, -0.1165, -2.558), (0.3777, -0.0997, -2.558), (0.4699, 0.1156, -2.552), (0.1954, 0.2673, -2.888), (0.382, 0.2765, -2.887), (0.194, 0.3054, -3.258), (0.3806, 0.3146, -3.258), (0.3471, 0.1391, -3.258), (0.169, -0.1708, -2.77), (0.139, -0.02732, -2.753), (0.5092, -0.007649, -2.772), (0.4518, -0.1634, -2.77), (0.5207, 0.1504, -2.75), (0.1529, 0.1174, -2.745), (0.3749, 0.23, -2.752), (0.232, 0.2219, -2.753), (0.07274, -0.4413, -3.258), (0.5309, -0.4269, -2.995), (0.3471, -0.4864, -3.258), (0.1426, -0.4269, -2.995), (0.6244, -0.4413, -3.258), (1.926, -0.05168, 0.8731), (1.867, -0.04577, 1.052), (1.962, 0.06947, 0.8391), (1.88, -0.1501, 0.9303), (1.861, 0.2297, 1.074), (1.876, 0.08703, 1.074), (1.861, 0.283, 0.8726), (2.181, 0.2476, 1.071), (2.221, -0.08143, 0.9176), (2.196, -0.07891, 1.067), (2.229, 0.06699, 1.071), (2.266, 0.05947, 0.898), (2.181, 0.2705, 0.9123), (2.202, -0.1236, 0.9421), (1.798, -0.1785, 0.898), (1.861, -0.0958, 0.8141), (1.691, -0.1614, 0.6551), (1.701, -0.1698, 0.8305)], [], [(46, 45, 5, 21), (25, 21, 5, 14), (0, 22, 8, 4), (20, 6, 7, 19), (68, 65, 6, 20), (22, 24, 15, 8), (24, 25, 14, 15), (65, 66, 11, 6), (66, 67, 10, 11), (17, 16, 27, 26), (9, 17, 26, 23), (70, 71, 25, 24), (69, 70, 24, 22), (2, 9, 23, 1), (64, 69, 22, 0), (34, 2, 1, 36), (16, 3, 18, 27), (38, 0, 4, 32), (72, 73, 38, 39), (75, 68, 20, 28), (35, 34, 36, 37), (28, 20, 19, 30), (74, 75, 28, 29), (29, 28, 30, 31), (73, 64, 0, 38), (39, 38, 32, 33), (78, 76, 43, 47), (71, 76, 21, 25), (41, 43, 12), (40, 10, 42), (47, 43, 41, 48), (67, 77, 42, 10), (6, 44, 7), (7, 44, 13), (6, 11, 44), (42, 47, 48, 40), (77, 78, 47, 42), (18, 3, 45, 46), (150, 146, 52, 51), (151, 150, 51, 54), (146, 147, 55, 52), (152, 151, 54, 56), (153, 148, 49, 50), (147, 153, 50, 55), (148, 149, 53, 49), (149, 152, 56, 53), (39, 33, 57, 58), (35, 37, 61, 60), (74, 79, 61, 37), (31, 63, 62, 29), (29, 62, 79, 74), (18, 46, 78, 77), (27, 18, 77, 67), (12, 43, 76, 71), (46, 21, 76, 78), (30, 19, 64, 73), (37, 36, 75, 74), (36, 1, 68, 75), (31, 30, 73, 72), (19, 7, 69, 64), (7, 13, 70, 69), (13, 12, 71, 70), (26, 27, 67, 66), (23, 26, 66, 65), (1, 23, 65, 68), (80, 72, 39, 58), (63, 31, 72, 80), (61, 79, 84, 82), (79, 62, 83, 84), (63, 80, 87, 86), (80, 58, 85, 87), (57, 85, 58), (59, 85, 105), (63, 86, 83, 62), (60, 61, 82, 81), (88, 81, 82), (86, 87, 95, 94), (59, 88, 96, 89), (88, 82, 90, 96), (85, 59, 89, 93), (84, 83, 91, 92), (87, 85, 93, 95), (83, 86, 94, 91), (82, 84, 92, 90), (231, 227, 98, 104), (232, 228, 97, 101), (233, 232, 101, 103), (227, 229, 100, 98), (234, 230, 102, 99), (230, 233, 103, 102), (228, 231, 104, 97), (229, 234, 99, 100), (105, 85, 57), (179, 164, 112, 127), (129, 124, 111, 128), (121, 123, 110, 106), (258, 122, 107, 254), (56, 54, 118, 120), (52, 55, 119, 116), (54, 51, 115, 118), (51, 52, 116, 115), (55, 50, 114, 119), (53, 56, 120, 117), (49, 53, 117, 113), (50, 49, 113, 114), (257, 109, 122, 258), (127, 112, 124, 129), (120, 118, 107, 122), (109, 117, 120, 122), (174, 129, 128, 165), (113, 117, 109, 126), (108, 114, 113, 126), (119, 114, 108, 121), (121, 106, 116, 119), (107, 118, 115, 125), (115, 116, 106, 125), (130, 107, 125), (168, 180, 128, 111), (165, 128, 180), (268, 267, 134, 132), (270, 269, 131, 133), (269, 268, 132, 131), (267, 270, 133, 134), (134, 133, 137, 138), (133, 131, 135, 137), (132, 134, 138, 136), (131, 132, 136, 135), (136, 138, 137, 135), (161, 156, 142, 145), (160, 161, 145, 143), (159, 157, 144, 141), (157, 160, 143, 144), (156, 155, 140, 142), (158, 159, 141, 139), (145, 142, 152, 149), (143, 145, 149, 148), (141, 144, 153, 147), (144, 143, 148, 153), (142, 140, 151, 152), (139, 141, 147, 146), (12, 13, 158, 154), (41, 12, 154, 155), (13, 44, 159, 158), (48, 41, 155, 156), (11, 10, 160, 157), (44, 11, 157, 159), (10, 40, 161, 160), (40, 48, 156, 161), (155, 154, 140), (139, 154, 158), (140, 154, 139), (151, 140, 150), (146, 150, 139), (140, 139, 150), (108, 126, 123, 121), (255, 123, 126, 259), (129, 174, 179, 127), (264, 175, 178, 265), (175, 176, 177, 178), (253, 167, 182, 256), (167, 166, 181, 182), (261, 165, 180, 266), (254, 256, 182, 170), (170, 182, 181, 169), (262, 266, 180, 168), (255, 176, 167, 253), (176, 175, 166, 167), (264, 174, 165, 261), (112, 164, 173, 124), (260, 163, 172, 263), (163, 162, 171, 172), (124, 173, 168, 111), (263, 172, 169, 262), (172, 171, 170, 169), (259, 257, 162, 177), (177, 162, 163, 178), (265, 260, 164, 179), (205, 202, 190, 188), (204, 199, 184, 185), (206, 201, 187, 189), (202, 206, 189, 190), (203, 205, 188, 183), (201, 200, 186, 187), (200, 204, 185, 186), (199, 203, 183, 184), (188, 190, 198, 193), (185, 184, 195, 192), (189, 187, 197, 194), (190, 189, 194, 198), (183, 188, 193, 191), (187, 186, 196, 197), (186, 185, 192, 196), (184, 183, 191, 195), (96, 90, 203, 199), (93, 89, 204, 200), (95, 93, 200, 201), (90, 92, 205, 203), (91, 94, 206, 202), (94, 95, 201, 206), (89, 96, 199, 204), (92, 91, 202, 205), (217, 218, 210, 209), (252, 249, 212, 211), (215, 216, 208, 207), (250, 252, 211, 215), (248, 250, 215, 207), (211, 212, 216, 215), (241, 218, 225, 240), (213, 214, 220, 219), (222, 225, 218, 217), (248, 251, 225, 222), (217, 221, 224, 222), (221, 219, 226, 224), (219, 220, 223, 226), (216, 212, 208), (243, 223, 220, 242), (243, 240, 225, 223), (249, 251, 208, 212), (242, 220, 214, 244), (235, 236, 238, 237), (245, 210, 218, 241), (247, 246, 236, 235), (193, 198, 234, 229), (192, 195, 231, 228), (194, 197, 233, 230), (198, 194, 230, 234), (191, 193, 229, 227), (197, 196, 232, 233), (196, 192, 228, 232), (195, 191, 227, 231), (210, 235, 237, 209), (247, 235, 210, 245), (246, 244, 214, 236), (213, 238, 236, 214), (213, 219, 221, 239), (209, 239, 221, 217), (237, 239, 209), (238, 239, 237), (238, 213, 239), (100, 99, 244, 246), (98, 247, 245, 104), (98, 100, 246, 247), (104, 245, 241, 97), (102, 242, 244, 99), (103, 101, 240, 243), (103, 243, 242, 102), (97, 241, 240, 101), (223, 225, 251, 249), (207, 208, 251, 248), (222, 224, 250, 248), (224, 226, 252, 250), (226, 223, 249, 252), (126, 109, 257, 259), (123, 255, 253, 110), (107, 130, 256, 254), (110, 253, 256, 130), (176, 255, 259, 177), (162, 257, 258, 171), (171, 258, 254, 170), (178, 163, 260, 265), (173, 263, 262, 168), (164, 260, 263, 173), (175, 264, 261, 166), (169, 181, 266, 262), (166, 261, 266, 181), (174, 264, 265, 179), (130, 125, 270, 267), (106, 110, 268, 269), (125, 106, 269, 270), (110, 130, 267, 268)])
me_cube_006.polygons.foreach_set('use_smooth', [True] * 270)
_uv = me_cube_006.uv_layers.new(name='UVMap')
_uv.uv.foreach_set('vector', [0.6875, 0.625, 0.75, 0.625, 0.75, 0.75, 0.6875, 0.75, 0.5833, 0.8125, 0.625, 0.8125, 0.625, 0.875, 0.5833, 0.875, 0.4792, 0.8125, 0.5, 0.8125, 0.5, 0.875, 0.4792, 0.875, 0.4792, 0.5, 0.5, 0.5, 0.5, 0.75, 0.4792, 0.75, 0.4792, 0.4688, 0.5, 0.4688, 0.5, 0.5, 0.4792, 0.5, 0.5, 0.8125, 0.5417, 0.8125, 0.5417, 0.875, 0.5, 0.875, 0.5417, 0.8125, 0.5833, 0.8125, 0.5833, 0.875, 0.5417, 0.875, 0.5, 0.4688, 0.5417, 0.4688, 0.5417, 0.5, 0.5, 0.5, 0.5417, 0.4688, 0.5833, 0.4688, 0.5833, 0.5, 0.5417, 0.5, 0.5417, 0.375, 0.5833, 0.375, 0.5833, 0.4375, 0.5417, 0.4375, 0.5, 0.375, 0.5417, 0.375, 0.5417, 0.4375, 0.5, 0.4375, 0.5417, 0.7812, 0.5833, 0.7812, 0.5833, 0.8125, 0.5417, 0.8125, 0.5, 0.7812, 0.5417, 0.7812, 0.5417, 0.8125, 0.5, 0.8125, 0.4792, 0.375, 0.5, 0.375, 0.5, 0.4375, 0.4792, 0.4375, 0.4792, 0.7812, 0.5, 0.7812, 0.5, 0.8125, 0.4792, 0.8125, 0.4583, 0.375, 0.4792, 0.375, 0.4792, 0.4375, 0.4583, 0.4375, 0.5833, 0.375, 0.625, 0.375, 0.625, 0.4375, 0.5833, 0.4375, 0.4583, 0.8125, 0.4792, 0.8125, 0.4792, 0.875, 0.4583, 0.875, 0.4167, 0.7812, 0.4583, 0.7812, 0.4583, 0.8125, 0.4167, 0.8125, 0.4583, 0.4688, 0.4792, 0.4688, 0.4792, 0.5, 0.4583, 0.5, 0.4167, 0.375, 0.4583, 0.375, 0.4583, 0.4375, 0.4167, 0.4375, 0.4583, 0.5, 0.4792, 0.5, 0.4792, 0.75, 0.4583, 0.75, 0.4167, 0.4688, 0.4583, 0.4688, 0.4583, 0.5, 0.4167, 0.5, 0.4167, 0.5, 0.4583, 0.5, 0.4583, 0.75, 0.4167, 0.75, 0.4583, 0.7812, 0.4792, 0.7812, 0.4792, 0.8125, 0.4583, 0.8125, 0.4167, 0.8125, 0.4583, 0.8125, 0.4583, 0.875, 0.4167, 0.875, 0.3438, 0.3125, 0.3438, 0.375, 0.0, 0.0, 0.0, 0.0, 0.5833, 0.7812, 0.3438, 0.375, 0.6875, 0.75, 0.5833, 0.8125, 0.0, 0.0, 0.0, 0.0, 0.5833, 0.75, 0.0, 0.0, 0.0, 0.0, 0.0, 0.0, 0.0, 0.0, 0.0, 0.0, 0.0, 0.0, 0.0, 0.0, 0.2917, 0.2188, 0.3125, 0.2188, 0.0, 0.0, 0.0, 0.0, 0.5, 0.5, 0.0, 0.0, 0.5, 0.75, 0.5, 0.75, 0.0, 0.0, 0.5417, 0.75, 0.5, 0.5, 0.5417, 0.5, 0.0, 0.0, 0.0, 0.0, 0.0, 0.0, 0.0, 0.0, 0.0, 0.0, 0.3438, 0.25, 0.3438, 0.3125, 0.0, 0.0, 0.0, 0.0, 0.6875, 0.5, 0.75, 0.5, 0.75, 0.625, 0.6875, 0.625, 0.5833, 0.75, 0.5417, 0.75, 0.5417, 0.75, 0.5833, 0.75, 0.0, 0.0, 0.5833, 0.75, 0.5833, 0.75, 0.0, 0.0, 0.5417, 0.75, 0.0, 0.0, 0.0, 0.0, 0.5417, 0.75, 0.0, 0.0, 0.0, 0.0, 0.0, 0.0, 0.0, 0.0, 0.5417, 0.5, 0.5833, 0.5, 0.5833, 0.5, 0.5417, 0.5, 0.0, 0.0, 0.5417, 0.5, 0.5417, 0.5, 0.0, 0.0, 0.0, 0.0, 0.0, 0.0, 0.0, 0.0, 0.0, 0.0, 0.0, 0.0, 0.0, 0.0, 0.0, 0.0, 0.0, 0.0, 0.4167, 0.8125, 0.4167, 0.875, 0.4167, 0.875, 0.4167, 0.8125, 0.4167, 0.375, 0.4167, 0.4375, 0.4167, 0.4375, 0.4167, 0.375, 0.4167, 0.4688, 0.2083, 0.2188, 0.4167, 0.4375, 0.4167, 0.4375, 0.4167, 0.75, 0.0, 0.0, 0.0, 0.0, 0.4167, 0.5, 0.4167, 0.5, 0.0, 0.0, 0.2083, 0.2188, 0.4167, 0.4688, 0.6875, 0.5, 0.6875, 0.625, 0.3438, 0.3125, 0.3438, 0.25, 0.5833, 0.4375, 0.625, 0.4375, 0.3125, 0.2188, 0.2917, 0.2188, 0.5833, 0.75, 0.0, 0.0, 0.3438, 0.375, 0.5833, 0.7812, 0.6875, 0.625, 0.6875, 0.75, 0.3438, 0.375, 0.3438, 0.3125, 0.4583, 0.75, 0.4792, 0.75, 0.4792, 0.7812, 0.4583, 0.7812, 0.4167, 0.4375, 0.4583, 0.4375, 0.4583, 0.4688, 0.4167, 0.4688, 0.4583, 0.4375, 0.4792, 0.4375, 0.4792, 0.4688, 0.4583, 0.4688, 0.4167, 0.75, 0.4583, 0.75, 0.4583, 0.7812, 0.4167, 0.7812, 0.4792, 0.75, 0.5, 0.75, 0.5, 0.7812, 0.4792, 0.7812, 0.5, 0.75, 0.5417, 0.75, 0.5417, 0.7812, 0.5, 0.7812, 0.5417, 0.75, 0.5833, 0.75, 0.5833, 0.7812, 0.5417, 0.7812, 0.5417, 0.4375, 0.5833, 0.4375, 0.5833, 0.4688, 0.5417, 0.4688, 0.5, 0.4375, 0.5417, 0.4375, 0.5417, 0.4688, 0.5, 0.4688, 0.4792, 0.4375, 0.5, 0.4375, 0.5, 0.4688, 0.4792, 0.4688, 0.0, 0.0, 0.4167, 0.7812, 0.4167, 0.8125, 0.4167, 0.8125, 0.0, 0.0, 0.4167, 0.75, 0.4167, 0.7812, 0.0, 0.0, 0.4167, 0.4375, 0.2083, 0.2188, 0.2083, 0.2188, 0.4167, 0.4375, 0.2083, 0.2188, 0.0, 0.0, 0.0, 0.0, 0.2083, 0.2188, 0.0, 0.0, 0.0, 0.0, 0.0, 0.0, 0.0, 0.0, 0.0, 0.0, 0.4167, 0.8125, 0.4167, 0.8125, 0.0, 0.0, 0.4167, 0.875, 0.4167, 0.8125, 0.4167, 0.8125, 0.0, 0.0, 0.4167, 0.8125, 0.0, 0.0, 0.0, 0.0, 0.0, 0.0, 0.0, 0.0, 0.0, 0.0, 0.4167, 0.375, 0.4167, 0.4375, 0.4167, 0.4375, 0.0, 0.0, 0.0, 0.0, 0.0, 0.0, 0.4167, 0.4375, 0.0, 0.0, 0.0, 0.0, 0.0, 0.0, 0.0, 0.0, 0.0, 0.0, 0.0, 0.0, 0.0, 0.0, 0.0, 0.0, 0.0, 0.0, 0.4167, 0.4375, 0.4167, 0.4375, 0.0, 0.0, 0.4167, 0.8125, 0.0, 0.0, 0.0, 0.0, 0.4167, 0.8125, 0.2083, 0.2188, 0.0, 0.0, 0.0, 0.0, 0.2083, 0.2188, 0.0, 0.0, 0.4167, 0.8125, 0.4167, 0.8125, 0.0, 0.0, 0.0, 0.0, 0.0, 0.0, 0.0, 0.0, 0.0, 0.0, 0.4167, 0.4375, 0.2083, 0.2188, 0.2083, 0.2188, 0.4167, 0.4375, 0.0, 0.0, 0.4167, 0.4375, 0.4167, 0.4375, 0.0, 0.0, 0.4167, 0.8125, 0.0, 0.0, 0.0, 0.0, 0.4167, 0.8125, 0.0, 0.0, 0.4167, 0.8125, 0.4167, 0.8125, 0.0, 0.0, 0.4167, 0.4375, 0.2083, 0.2188, 0.2083, 0.2188, 0.4167, 0.4375, 0.0, 0.0, 0.0, 0.0, 0.0, 0.0, 0.0, 0.0, 0.0, 0.0, 0.0, 0.0, 0.0, 0.0, 0.0, 0.0, 0.0, 0.0, 0.0, 0.0, 0.0, 0.0, 0.0, 0.0, 0.2083, 0.2188, 0.0, 0.0, 0.0, 0.0, 0.2083, 0.2188, 0.0, 0.0, 0.4167, 0.8125, 0.4167, 0.875, 0.5, 0.4375, 0.625, 0.4375, 0.625, 0.5, 0.5, 0.5, 0.5, 0.625, 0.625, 0.625, 0.625, 0.75, 0.5, 0.75, 0.125, 0.625, 0.375, 0.625, 0.375, 0.75, 0.125, 0.75, 0.8438, 0.625, 0.875, 0.625, 0.875, 0.75, 0.8438, 0.75, 0.0, 0.0, 0.0, 0.0, 0.0, 0.0, 0.0, 0.0, 0.5417, 0.75, 0.0, 0.0, 0.0, 0.0, 0.5417, 0.75, 0.0, 0.0, 0.5833, 0.75, 0.5833, 0.75, 0.0, 0.0, 0.5833, 0.75, 0.5417, 0.75, 0.5417, 0.75, 0.5833, 0.75, 0.0, 0.0, 0.5417, 0.5, 0.5417, 0.5, 0.0, 0.0, 0.0, 0.0, 0.0, 0.0, 0.0, 0.0, 0.0, 0.0, 0.0, 0.0, 0.0, 0.0, 0.0, 0.0, 0.0, 0.0, 0.5417, 0.5, 0.5833, 0.5, 0.5833, 0.5, 0.5417, 0.5, 0.8438, 0.5, 0.875, 0.5, 0.875, 0.625, 0.8438, 0.625, 0.5, 0.5, 0.625, 0.5, 0.625, 0.625, 0.5, 0.625, 0.0, 0.0, 0.0, 0.0, 0.875, 0.75, 0.875, 0.625, 0.875, 0.5, 0.0, 0.0, 0.0, 0.0, 0.875, 0.625, 0.4688, 0.625, 0.5, 0.625, 0.5, 0.75, 0.4688, 0.75, 0.0, 0.0, 0.0, 0.0, 0.625, 0.25, 0.5, 0.25, 0.375, 0.25, 0.5417, 0.5, 0.5833, 0.5, 0.5, 0.25, 0.0, 0.0, 0.5417, 0.5, 0.125, 0.5, 0.125, 0.625, 0.125, 0.625, 0.125, 0.75, 0.5417, 0.75, 0.0, 0.0, 0.875, 0.75, 0.0, 0.0, 0.5833, 0.75, 0.5, 1.0, 0.5833, 0.75, 0.5417, 0.75, 0.375, 1.0, 0.5, 1.0, 0.0, 0.0, 0.875, 0.75, 0.5, 1.0, 0.6875, 0.75, 0.375, 0.5625, 0.5, 0.75, 0.625, 0.75, 0.4688, 0.75, 0.5, 0.75, 0.375, 0.5625, 0.375, 0.75, 0.0, 0.0, 0.0, 0.0, 0.375, 0.75, 0.5, 1.0, 0.375, 1.0, 0.375, 1.0, 0.5, 1.0, 0.125, 0.75, 0.375, 0.75, 0.375, 0.75, 0.125, 0.75, 0.0, 0.0, 0.5, 1.0, 0.5, 1.0, 0.0, 0.0, 0.0, 0.0, 0.5, 1.0, 0.5, 1.0, 0.0, 0.0, 0.5, 1.0, 0.375, 1.0, 0.375, 1.0, 0.5, 1.0, 0.375, 0.75, 0.0, 0.0, 0.0, 0.0, 0.375, 0.75, 0.125, 0.75, 0.375, 0.75, 0.375, 0.75, 0.125, 0.75, 0.375, 0.75, 0.0, 0.0, 0.5, 1.0, 0.375, 1.0, 0.0, 0.0, 0.0, 0.0, 0.0, 0.0, 0.0, 0.0, 0.0, 0.0, 0.0, 0.0, 0.0, 0.0, 0.0, 0.0, 0.0, 0.0, 0.5417, 0.5, 0.5417, 0.5, 0.0, 0.0, 0.5417, 0.5, 0.5833, 0.5, 0.5833, 0.5, 0.5417, 0.5, 0.0, 0.0, 0.0, 0.0, 0.0, 0.0, 0.0, 0.0, 0.5417, 0.75, 0.0, 0.0, 0.0, 0.0, 0.5417, 0.75, 0.0, 0.0, 0.0, 0.0, 0.0, 0.0, 0.0, 0.0, 0.0, 0.0, 0.0, 0.0, 0.0, 0.0, 0.0, 0.0, 0.0, 0.0, 0.5417, 0.5, 0.5417, 0.5, 0.0, 0.0, 0.5417, 0.5, 0.5833, 0.5, 0.5833, 0.5, 0.5417, 0.5, 0.0, 0.0, 0.0, 0.0, 0.0, 0.0, 0.0, 0.0, 0.5417, 0.75, 0.0, 0.0, 0.0, 0.0, 0.5417, 0.75, 0.5833, 0.75, 0.5417, 0.75, 0.5417, 0.75, 0.5833, 0.75, 0.0, 0.0, 0.5833, 0.75, 0.5833, 0.75, 0.0, 0.0, 0.5417, 0.75, 0.0, 0.0, 0.0, 0.0, 0.5417, 0.75, 0.0, 0.0, 0.0, 0.0, 0.0, 0.0, 0.0, 0.0, 0.5417, 0.5, 0.5833, 0.5, 0.5833, 0.5, 0.5417, 0.5, 0.0, 0.0, 0.5417, 0.5, 0.5417, 0.5, 0.0, 0.0, 0.0, 0.0, 0.0, 0.0, 0.0, 0.0, 0.0, 0.0, 0.0, 0.0, 0.0, 0.0, 0.0, 0.0, 0.0, 0.0, 0.0, 0.0, 0.5833, 0.75, 0.0, 0.0, 0.5417, 0.75, 0.5833, 0.75, 0.5417, 0.75, 0.0, 0.0, 0.5833, 0.75, 0.5417, 0.75, 0.0, 0.0, 0.0, 0.0, 0.5833, 0.75, 0.5417, 0.75, 0.5833, 0.75, 0.5417, 0.75, 0.0, 0.0, 0.5417, 0.75, 0.5833, 0.75, 0.125, 0.5, 0.5, 0.25, 0.375, 0.625, 0.125, 0.625, 0.3906, 0.625, 0.375, 0.625, 0.5, 0.25, 0.5, 0.2812, 0.5, 0.625, 0.4688, 0.625, 0.5, 0.4375, 0.5, 0.5, 0.4531, 0.625, 0.4375, 0.625, 0.5, 0.375, 0.5, 0.4062, 0.4375, 0.625, 0.4062, 0.625, 0.5, 0.3125, 0.5, 0.375, 0.3906, 0.75, 0.4062, 0.75, 0.125, 0.1875, 0.0625, 0.09375, 0.4062, 0.75, 0.4375, 0.75, 0.25, 0.375, 0.125, 0.1875, 0.4531, 0.75, 0.4688, 0.75, 0.375, 0.5625, 0.3125, 0.4688, 0.8438, 0.75, 0.0625, 0.09375, 0.125, 0.1875, 0.8125, 0.75, 0.8125, 0.75, 0.125, 0.1875, 0.25, 0.375, 0.75, 0.75, 0.7188, 0.75, 0.3125, 0.4688, 0.375, 0.5625, 0.6875, 0.75, 0.3906, 0.625, 0.4062, 0.625, 0.4062, 0.75, 0.3906, 0.75, 0.4062, 0.625, 0.4375, 0.625, 0.4375, 0.75, 0.4062, 0.75, 0.4531, 0.625, 0.4688, 0.625, 0.4688, 0.75, 0.4531, 0.75, 0.625, 0.5, 0.6875, 0.5, 0.6875, 0.625, 0.625, 0.625, 0.7188, 0.5, 0.75, 0.5, 0.75, 0.625, 0.7188, 0.625, 0.75, 0.5, 0.8125, 0.5, 0.8125, 0.625, 0.75, 0.625, 0.625, 0.625, 0.6875, 0.625, 0.6875, 0.75, 0.625, 0.75, 0.7188, 0.625, 0.75, 0.625, 0.75, 0.75, 0.7188, 0.75, 0.75, 0.625, 0.8125, 0.625, 0.8125, 0.75, 0.75, 0.75, 0.5, 0.2812, 0.625, 0.2812, 0.625, 0.3125, 0.5, 0.3125, 0.5, 0.3125, 0.625, 0.3125, 0.625, 0.375, 0.5, 0.375, 0.5, 0.4062, 0.625, 0.4062, 0.625, 0.4375, 0.5, 0.4375, 0.2083, 0.2188, 0.0, 0.0, 0.0, 0.0, 0.2083, 0.2188, 0.0, 0.0, 0.0, 0.0, 0.0, 0.0, 0.0, 0.0, 0.0, 0.0, 0.0, 0.0, 0.0, 0.0, 0.0, 0.0, 0.0, 0.0, 0.0, 0.0, 0.0, 0.0, 0.0, 0.0, 0.4167, 0.4375, 0.2083, 0.2188, 0.2083, 0.2188, 0.4167, 0.4375, 0.0, 0.0, 0.4167, 0.8125, 0.4167, 0.8125, 0.0, 0.0, 0.4167, 0.8125, 0.0, 0.0, 0.0, 0.0, 0.4167, 0.8125, 0.0, 0.0, 0.4167, 0.4375, 0.4167, 0.4375, 0.0, 0.0, 0.2083, 0.2188, 0.0, 0.0, 0.0, 0.0, 0.2083, 0.2187, 0.0, 0.0, 0.0, 0.0, 0.0, 0.0, 0.0, 0.0, 0.0, 0.0, 0.0, 0.0, 0.0, 0.0, 0.0, 0.0, 0.0, 0.0, 0.0, 0.0, 0.0, 0.0, 0.0, 0.0, 0.4167, 0.4375, 0.2083, 0.2188, 0.2083, 0.2187, 0.4167, 0.4375, 0.0, 0.0, 0.4167, 0.8125, 0.4167, 0.8125, 0.0, 0.0, 0.4167, 0.8125, 0.0, 0.0, 0.0, 0.0, 0.4167, 0.8125, 0.0, 0.0, 0.4167, 0.4375, 0.4167, 0.4375, 0.0, 0.0, 0.0, 0.0, 0.4167, 0.4375, 0.4167, 0.4375, 0.0, 0.0, 0.4167, 0.8125, 0.0, 0.0, 0.0, 0.0, 0.4167, 0.8125, 0.0, 0.0, 0.4167, 0.8125, 0.4167, 0.8125, 0.0, 0.0, 0.4167, 0.4375, 0.2083, 0.2188, 0.2083, 0.2188, 0.4167, 0.4375, 0.0, 0.0, 0.0, 0.0, 0.0, 0.0, 0.0, 0.0, 0.0, 0.0, 0.0, 0.0, 0.0, 0.0, 0.0, 0.0, 0.0, 0.0, 0.0, 0.0, 0.0, 0.0, 0.0, 0.0, 0.2083, 0.2188, 0.0, 0.0, 0.0, 0.0, 0.2083, 0.2188, 0.375, 0.125, 0.625, 0.125, 0.625, 0.25, 0.375, 0.25, 0.375, 0.7084, 0.625, 0.7084, 0.625, 0.75, 0.375, 0.75, 0.375, 0.875, 0.625, 0.875, 0.625, 1.0, 0.375, 1.0, 0.25, 0.7084, 0.375, 0.7084, 0.375, 0.75, 0.25, 0.75, 0.125, 0.7084, 0.25, 0.7084, 0.25, 0.75, 0.125, 0.75, 0.375, 0.75, 0.625, 0.75, 0.625, 0.875, 0.375, 0.875, 0.3125, 0.0625, 0.625, 0.125, 0.625, 0.0625, 0.5208, 0.4375, 0.375, 0.5, 0.625, 0.5, 0.625, 0.625, 0.375, 0.625, 0.375, 0.0625, 0.625, 0.0625, 0.625, 0.125, 0.375, 0.125, 0.375, 0.04164, 0.625, 0.04164, 0.625, 0.0625, 0.375, 0.0625, 0.125, 0.625, 0.25, 0.625, 0.25, 0.6875, 0.125, 0.6875, 0.25, 0.625, 0.375, 0.625, 0.375, 0.6875, 0.25, 0.6875, 0.375, 0.625, 0.625, 0.625, 0.625, 0.6875, 0.375, 0.6875, 0.625, 0.875, 0.625, 0.75, 0.625, 0.0, 0.3125, 0.3438, 0.625, 0.6875, 0.625, 0.625, 0.3125, 0.3125, 0.3125, 0.3438, 0.5208, 0.4375, 0.625, 0.0625, 0.625, 0.6875, 0.625, 0.7084, 0.625, 0.04164, 0.625, 0.0, 0.625, 0.75, 0.3125, 0.3125, 0.625, 0.625, 0.625, 0.5, 0.3125, 0.25, 0.4167, 0.4375, 0.2083, 0.2188, 0.2083, 0.2188, 0.4167, 0.4375, 0.3125, 0.125, 0.625, 0.25, 0.625, 0.125, 0.3125, 0.0625, 0.4167, 0.4375, 0.2083, 0.2188, 0.2083, 0.2188, 0.4167, 0.4375, 0.2083, 0.2187, 0.0, 0.0, 0.0, 0.0, 0.2083, 0.2188, 0.0, 0.0, 0.0, 0.0, 0.0, 0.0, 0.0, 0.0, 0.0, 0.0, 0.0, 0.0, 0.0, 0.0, 0.0, 0.0, 0.0, 0.0, 0.0, 0.0, 0.0, 0.0, 0.0, 0.0, 0.4167, 0.4375, 0.2083, 0.2187, 0.2083, 0.2188, 0.4167, 0.4375, 0.0, 0.0, 0.4167, 0.8125, 0.4167, 0.8125, 0.0, 0.0, 0.4167, 0.8125, 0.0, 0.0, 0.0, 0.0, 0.4167, 0.8125, 0.0, 0.0, 0.4167, 0.4375, 0.4167, 0.4375, 0.0, 0.0, 0.625, 0.25, 0.4167, 0.4375, 0.4167, 0.4375, 0.375, 0.25, 0.4167, 0.4375, 0.4167, 0.4375, 0.625, 0.25, 0.3125, 0.125, 0.2083, 0.2188, 0.3125, 0.25, 0.625, 0.5, 0.2083, 0.2188, 0.375, 0.5, 0.2083, 0.2188, 0.2083, 0.2188, 0.625, 0.5, 0.375, 0.5, 0.375, 0.625, 0.25, 0.625, 0.0, 0.0, 0.375, 0.25, 0.0, 0.0, 0.25, 0.625, 0.125, 0.625, 0.4167, 0.4375, 0.0, 0.0, 0.375, 0.25, 0.2083, 0.2188, 0.0, 0.0, 0.4167, 0.4375, 0.2083, 0.2188, 0.375, 0.5, 0.0, 0.0, 0.2083, 0.2188, 0.0, 0.0, 0.3125, 0.25, 0.2083, 0.2188, 0.4167, 0.4375, 0.4167, 0.4375, 0.3125, 0.125, 0.0, 0.0, 0.4167, 0.4375, 0.2083, 0.2188, 0.2083, 0.2188, 0.4167, 0.4375, 0.0, 0.0, 0.3125, 0.125, 0.3125, 0.0625, 0.0, 0.0, 0.0, 0.0, 0.3125, 0.3125, 0.3125, 0.25, 0.0, 0.0, 0.0, 0.0, 0.4167, 0.8125, 0.5208, 0.4375, 0.3125, 0.3438, 0.0, 0.0, 0.3125, 0.3438, 0.3125, 0.3125, 0.0, 0.0, 0.0, 0.0, 0.3125, 0.0625, 0.5208, 0.4375, 0.4167, 0.8125, 0.625, 0.6875, 0.625, 0.0625, 0.625, 0.04164, 0.625, 0.7084, 0.375, 0.0, 0.625, 0.0, 0.625, 0.04164, 0.375, 0.04164, 0.125, 0.6875, 0.25, 0.6875, 0.25, 0.7084, 0.125, 0.7084, 0.25, 0.6875, 0.375, 0.6875, 0.375, 0.7084, 0.25, 0.7084, 0.375, 0.6875, 0.625, 0.6875, 0.625, 0.7084, 0.375, 0.7084, 0.5, 0.25, 0.625, 0.25, 0.625, 0.2812, 0.5, 0.2812, 0.375, 0.625, 0.3906, 0.625, 0.3906, 0.75, 0.375, 0.75, 0.875, 0.75, 0.0, 0.0, 0.0625, 0.09375, 0.8438, 0.75, 0.375, 0.75, 0.3906, 0.75, 0.0625, 0.09375, 0.0, 0.0, 0.4062, 0.625, 0.3906, 0.625, 0.5, 0.2812, 0.5, 0.3125, 0.8125, 0.5, 0.8438, 0.5, 0.8438, 0.625, 0.8125, 0.625, 0.8125, 0.625, 0.8438, 0.625, 0.8438, 0.75, 0.8125, 0.75, 0.5, 0.375, 0.625, 0.375, 0.625, 0.4062, 0.5, 0.4062, 0.6875, 0.625, 0.7188, 0.625, 0.7188, 0.75, 0.6875, 0.75, 0.6875, 0.5, 0.7188, 0.5, 0.7188, 0.625, 0.6875, 0.625, 0.4375, 0.625, 0.4531, 0.625, 0.4531, 0.75, 0.4375, 0.75, 0.75, 0.75, 0.25, 0.375, 0.3125, 0.4688, 0.7188, 0.75, 0.4375, 0.75, 0.4531, 0.75, 0.3125, 0.4688, 0.25, 0.375, 0.4688, 0.625, 0.4531, 0.625, 0.5, 0.4062, 0.5, 0.4375, 0.0, 0.0, 0.5, 1.0, 0.5, 1.0, 0.0, 0.0, 0.125, 0.75, 0.375, 0.75, 0.375, 0.75, 0.125, 0.75, 0.5, 1.0, 0.375, 1.0, 0.375, 1.0, 0.5, 1.0, 0.375, 0.75, 0.0, 0.0, 0.0, 0.0, 0.375, 0.75])
me_cube_006.update()
arm_armature = bpy.data.armatures.new('Armature')  # bones are not reproduced

# ---- objects
ob_minger_to_normie_head = bpy.data.objects.new('Minger_to_normie_Head', me_cube)
ob_light = bpy.data.objects.new('Light', light_light)
ob_camera = bpy.data.objects.new('Camera', cam_camera)
ob_rizzler_rizzgod_head = bpy.data.objects.new('Rizzler_RizzGod_Head', me_cube_001)
ob_gigachad_head = bpy.data.objects.new('GigaChad_Head', me_cube_003)
ob_expression_shout_head = bpy.data.objects.new('Expression_Shout_Head', me_cube_004)
ob_bodymale = bpy.data.objects.new('BodyMale', me_cube_006)
ob_armature = bpy.data.objects.new('Armature', arm_armature)

# ---- transforms, parenting, visibility, modifiers, constraints
ob_minger_to_normie_head.parent = ob_armature
ob_minger_to_normie_head.location = (0.0, 0.06371, 4.5)
ob_minger_to_normie_head.lock_rotations_4d = False
ob_minger_to_normie_head.empty_display_type = 'ARROWS'
ob_minger_to_normie_head.lineart.crease_threshold = 0.0
_vg = ob_minger_to_normie_head.vertex_groups.new(name='Spine')
_vg = ob_minger_to_normie_head.vertex_groups.new(name='Spine.001')
_vg = ob_minger_to_normie_head.vertex_groups.new(name='Shoulder.L')
_vg = ob_minger_to_normie_head.vertex_groups.new(name='UpperArm.L')
_vg = ob_minger_to_normie_head.vertex_groups.new(name='ForeArm.L')
_vg = ob_minger_to_normie_head.vertex_groups.new(name='Hand.L')
_vg = ob_minger_to_normie_head.vertex_groups.new(name='Hand.001.L')
_vg = ob_minger_to_normie_head.vertex_groups.new(name='Hand.002.L')
_vg = ob_minger_to_normie_head.vertex_groups.new(name='Thumb.L')
_vg = ob_minger_to_normie_head.vertex_groups.new(name='HeadNormal')
_vg.add([0, 1, 2, 3, 4, 5, 6, 7, 8, 9, 10, 11, 12, 13, 14, 15, 16, 17, 18, 19, 20, 21, 22, 23, 24, 25, 26, 27, 28, 29, 30, 31, 32, 33, 34, 35, 36, 37, 38, 39, 40, 41, 42, 43, 44, 45, 46, 47, 48, 49, 50, 51, 52, 53, 54, 55, 56], 1.0, 'REPLACE')
_vg = ob_minger_to_normie_head.vertex_groups.new(name='HeadNormal.001')
_vg = ob_minger_to_normie_head.vertex_groups.new(name='HeadNormal.002')
_vg = ob_minger_to_normie_head.vertex_groups.new(name='HeadNormal.003')
_vg = ob_minger_to_normie_head.vertex_groups.new(name='Shoulder.R')
_vg = ob_minger_to_normie_head.vertex_groups.new(name='UpperArm.R')
_vg = ob_minger_to_normie_head.vertex_groups.new(name='ForeArm.R')
_vg = ob_minger_to_normie_head.vertex_groups.new(name='Hand.R')
_vg = ob_minger_to_normie_head.vertex_groups.new(name='Hand.001.R')
_vg = ob_minger_to_normie_head.vertex_groups.new(name='Hand.002.R')
_vg = ob_minger_to_normie_head.vertex_groups.new(name='Thumb.R')
_vg = ob_minger_to_normie_head.vertex_groups.new(name='Leg.L')
_vg = ob_minger_to_normie_head.vertex_groups.new(name='Calf.L')
_vg = ob_minger_to_normie_head.vertex_groups.new(name='Ankle.L')
_vg = ob_minger_to_normie_head.vertex_groups.new(name='Foot.L')
_vg = ob_minger_to_normie_head.vertex_groups.new(name='Toe.L')
_vg = ob_minger_to_normie_head.vertex_groups.new(name='Leg.R')
_vg = ob_minger_to_normie_head.vertex_groups.new(name='Calf.R')
_vg = ob_minger_to_normie_head.vertex_groups.new(name='Ankle.R')
_vg = ob_minger_to_normie_head.vertex_groups.new(name='Foot.R')
_vg = ob_minger_to_normie_head.vertex_groups.new(name='Toe.R')
_m = ob_minger_to_normie_head.modifiers.new('Mirror', 'MIRROR')
_m.merge_threshold = 0.01
_m = ob_minger_to_normie_head.modifiers.new('Armature', 'ARMATURE')
_m.object = ob_armature
ob_light.location = (4.076, 0.9179, 5.904)
ob_light.rotation_euler = (0.6503, 0.05522, 1.866)
ob_light.lock_rotations_4d = False
ob_light.empty_display_type = 'ARROWS'
ob_light.color = (0.0, 0.0, 0.0, 0.0)
ob_light.lineart.crease_threshold = 0.0
ob_camera.location = (7.359, -6.926, 4.958)
ob_camera.rotation_euler = (1.109, 0.0, 0.8149)
ob_camera.lock_rotations_4d = False
ob_camera.empty_display_type = 'ARROWS'
ob_camera.color = (0.0, 0.0, 0.0, 0.0)
ob_camera.display_type = 'WIRE'
ob_camera.lineart.crease_threshold = 0.0
ob_rizzler_rizzgod_head.parent = ob_armature
ob_rizzler_rizzgod_head.location = (-1.894, 0.06371, 4.5)
ob_rizzler_rizzgod_head.lock_rotations_4d = False
ob_rizzler_rizzgod_head.empty_display_type = 'ARROWS'
ob_rizzler_rizzgod_head.lineart.crease_threshold = 0.0
_vg = ob_rizzler_rizzgod_head.vertex_groups.new(name='Spine')
_vg = ob_rizzler_rizzgod_head.vertex_groups.new(name='Spine.001')
_vg = ob_rizzler_rizzgod_head.vertex_groups.new(name='Shoulder.L')
_vg = ob_rizzler_rizzgod_head.vertex_groups.new(name='UpperArm.L')
_vg = ob_rizzler_rizzgod_head.vertex_groups.new(name='ForeArm.L')
_vg = ob_rizzler_rizzgod_head.vertex_groups.new(name='Hand.L')
_vg = ob_rizzler_rizzgod_head.vertex_groups.new(name='Hand.001.L')
_vg = ob_rizzler_rizzgod_head.vertex_groups.new(name='Hand.002.L')
_vg = ob_rizzler_rizzgod_head.vertex_groups.new(name='Thumb.L')
_vg = ob_rizzler_rizzgod_head.vertex_groups.new(name='HeadNormal')
_vg = ob_rizzler_rizzgod_head.vertex_groups.new(name='HeadNormal.001')
_vg.add([0, 1, 2, 3, 4, 5, 6, 7, 8, 9, 10, 11, 12, 13, 14, 15, 16, 17, 18, 19, 20, 21, 22, 23, 24, 25, 26, 27, 28, 29, 30, 31, 32, 33, 34, 35, 36, 37, 38, 39, 40, 41, 42, 43, 44, 45, 46, 47, 48, 49, 50, 51, 52, 53, 54, 55, 56], 1.0, 'REPLACE')
_vg = ob_rizzler_rizzgod_head.vertex_groups.new(name='HeadNormal.002')
_vg = ob_rizzler_rizzgod_head.vertex_groups.new(name='HeadNormal.003')
_vg = ob_rizzler_rizzgod_head.vertex_groups.new(name='Shoulder.R')
_vg = ob_rizzler_rizzgod_head.vertex_groups.new(name='UpperArm.R')
_vg = ob_rizzler_rizzgod_head.vertex_groups.new(name='ForeArm.R')
_vg = ob_rizzler_rizzgod_head.vertex_groups.new(name='Hand.R')
_vg = ob_rizzler_rizzgod_head.vertex_groups.new(name='Hand.001.R')
_vg = ob_rizzler_rizzgod_head.vertex_groups.new(name='Hand.002.R')
_vg = ob_rizzler_rizzgod_head.vertex_groups.new(name='Thumb.R')
_vg = ob_rizzler_rizzgod_head.vertex_groups.new(name='Leg.L')
_vg = ob_rizzler_rizzgod_head.vertex_groups.new(name='Calf.L')
_vg = ob_rizzler_rizzgod_head.vertex_groups.new(name='Ankle.L')
_vg = ob_rizzler_rizzgod_head.vertex_groups.new(name='Foot.L')
_vg = ob_rizzler_rizzgod_head.vertex_groups.new(name='Toe.L')
_vg = ob_rizzler_rizzgod_head.vertex_groups.new(name='Leg.R')
_vg = ob_rizzler_rizzgod_head.vertex_groups.new(name='Calf.R')
_vg = ob_rizzler_rizzgod_head.vertex_groups.new(name='Ankle.R')
_vg = ob_rizzler_rizzgod_head.vertex_groups.new(name='Foot.R')
_vg = ob_rizzler_rizzgod_head.vertex_groups.new(name='Toe.R')
_m = ob_rizzler_rizzgod_head.modifiers.new('Mirror', 'MIRROR')
_m.merge_threshold = 0.01
_m = ob_rizzler_rizzgod_head.modifiers.new('Armature', 'ARMATURE')
_m.object = ob_armature
ob_gigachad_head.parent = ob_armature
ob_gigachad_head.location = (-3.859, 0.06371, 4.5)
ob_gigachad_head.lock_rotations_4d = False
ob_gigachad_head.empty_display_type = 'ARROWS'
ob_gigachad_head.lineart.crease_threshold = 0.0
_vg = ob_gigachad_head.vertex_groups.new(name='Spine')
_vg = ob_gigachad_head.vertex_groups.new(name='Spine.001')
_vg = ob_gigachad_head.vertex_groups.new(name='Shoulder.L')
_vg = ob_gigachad_head.vertex_groups.new(name='UpperArm.L')
_vg = ob_gigachad_head.vertex_groups.new(name='ForeArm.L')
_vg = ob_gigachad_head.vertex_groups.new(name='Hand.L')
_vg = ob_gigachad_head.vertex_groups.new(name='Hand.001.L')
_vg = ob_gigachad_head.vertex_groups.new(name='Hand.002.L')
_vg = ob_gigachad_head.vertex_groups.new(name='Thumb.L')
_vg = ob_gigachad_head.vertex_groups.new(name='HeadNormal')
_vg = ob_gigachad_head.vertex_groups.new(name='HeadNormal.001')
_vg = ob_gigachad_head.vertex_groups.new(name='HeadNormal.002')
_vg.add([0, 1, 2, 3, 4, 5, 6, 7, 8, 9, 10, 11, 12, 13, 14, 15, 16, 17, 18, 19, 20, 21, 22, 23, 24, 25, 26, 27, 28, 29, 30, 31, 32, 33, 34, 35, 36, 37, 38, 39, 40, 41, 42, 43, 44, 45, 46, 47, 48, 49, 50, 51, 52, 53, 54, 55, 56, 57], 1.0, 'REPLACE')
_vg = ob_gigachad_head.vertex_groups.new(name='HeadNormal.003')
_vg = ob_gigachad_head.vertex_groups.new(name='Shoulder.R')
_vg = ob_gigachad_head.vertex_groups.new(name='UpperArm.R')
_vg = ob_gigachad_head.vertex_groups.new(name='ForeArm.R')
_vg = ob_gigachad_head.vertex_groups.new(name='Hand.R')
_vg = ob_gigachad_head.vertex_groups.new(name='Hand.001.R')
_vg = ob_gigachad_head.vertex_groups.new(name='Hand.002.R')
_vg = ob_gigachad_head.vertex_groups.new(name='Thumb.R')
_vg = ob_gigachad_head.vertex_groups.new(name='Leg.L')
_vg = ob_gigachad_head.vertex_groups.new(name='Calf.L')
_vg = ob_gigachad_head.vertex_groups.new(name='Ankle.L')
_vg = ob_gigachad_head.vertex_groups.new(name='Foot.L')
_vg = ob_gigachad_head.vertex_groups.new(name='Toe.L')
_vg = ob_gigachad_head.vertex_groups.new(name='Leg.R')
_vg = ob_gigachad_head.vertex_groups.new(name='Calf.R')
_vg = ob_gigachad_head.vertex_groups.new(name='Ankle.R')
_vg = ob_gigachad_head.vertex_groups.new(name='Foot.R')
_vg = ob_gigachad_head.vertex_groups.new(name='Toe.R')
_m = ob_gigachad_head.modifiers.new('Mirror', 'MIRROR')
_m.merge_threshold = 0.01
_m = ob_gigachad_head.modifiers.new('Armature', 'ARMATURE')
_m.object = ob_armature
ob_expression_shout_head.parent = ob_armature
ob_expression_shout_head.location = (-5.805, 0.06371, 4.5)
ob_expression_shout_head.lock_rotations_4d = False
ob_expression_shout_head.empty_display_type = 'ARROWS'
ob_expression_shout_head.lineart.crease_threshold = 0.0
_vg = ob_expression_shout_head.vertex_groups.new(name='Spine')
_vg = ob_expression_shout_head.vertex_groups.new(name='Spine.001')
_vg = ob_expression_shout_head.vertex_groups.new(name='Shoulder.L')
_vg = ob_expression_shout_head.vertex_groups.new(name='UpperArm.L')
_vg = ob_expression_shout_head.vertex_groups.new(name='ForeArm.L')
_vg = ob_expression_shout_head.vertex_groups.new(name='Hand.L')
_vg = ob_expression_shout_head.vertex_groups.new(name='Hand.001.L')
_vg = ob_expression_shout_head.vertex_groups.new(name='Hand.002.L')
_vg = ob_expression_shout_head.vertex_groups.new(name='Thumb.L')
_vg = ob_expression_shout_head.vertex_groups.new(name='HeadNormal')
_vg = ob_expression_shout_head.vertex_groups.new(name='HeadNormal.001')
_vg = ob_expression_shout_head.vertex_groups.new(name='HeadNormal.002')
_vg = ob_expression_shout_head.vertex_groups.new(name='HeadNormal.003')
_vg.add([0, 1, 2, 3, 4, 5, 6, 7, 8, 9, 10, 11, 12, 13, 14, 15, 16, 17, 18, 19, 20, 21, 22, 23, 24, 25, 26, 27, 28, 29, 30, 31, 32, 33, 34, 35, 36, 37, 38, 39, 40, 41, 42, 43, 44, 45, 46, 47, 48, 49, 50, 51, 52, 53, 54, 55, 56], 1.0, 'REPLACE')
_vg = ob_expression_shout_head.vertex_groups.new(name='Shoulder.R')
_vg = ob_expression_shout_head.vertex_groups.new(name='UpperArm.R')
_vg = ob_expression_shout_head.vertex_groups.new(name='ForeArm.R')
_vg = ob_expression_shout_head.vertex_groups.new(name='Hand.R')
_vg = ob_expression_shout_head.vertex_groups.new(name='Hand.001.R')
_vg = ob_expression_shout_head.vertex_groups.new(name='Hand.002.R')
_vg = ob_expression_shout_head.vertex_groups.new(name='Thumb.R')
_vg = ob_expression_shout_head.vertex_groups.new(name='Leg.L')
_vg = ob_expression_shout_head.vertex_groups.new(name='Calf.L')
_vg = ob_expression_shout_head.vertex_groups.new(name='Ankle.L')
_vg = ob_expression_shout_head.vertex_groups.new(name='Foot.L')
_vg = ob_expression_shout_head.vertex_groups.new(name='Toe.L')
_vg = ob_expression_shout_head.vertex_groups.new(name='Leg.R')
_vg = ob_expression_shout_head.vertex_groups.new(name='Calf.R')
_vg = ob_expression_shout_head.vertex_groups.new(name='Ankle.R')
_vg = ob_expression_shout_head.vertex_groups.new(name='Foot.R')
_vg = ob_expression_shout_head.vertex_groups.new(name='Toe.R')
_m = ob_expression_shout_head.modifiers.new('Mirror', 'MIRROR')
_m.merge_threshold = 0.01
_m = ob_expression_shout_head.modifiers.new('Armature', 'ARMATURE')
_m.object = ob_armature
ob_bodymale.parent = ob_armature
ob_bodymale.location = (0.0, 0.0, 2.265)
ob_bodymale.scale = (0.9787, 1.22, 0.696)
_vg = ob_bodymale.vertex_groups.new(name='Spine')
for _i, _w in zip([0, 1, 2, 4, 6, 7, 8, 9, 15, 17, 19, 20, 22, 23, 24, 26, 28, 29, 30, 31, 32, 33, 34, 35, 36, 37, 38, 39, 57, 58, 59, 60, 61, 62, 63, 64, 65, 66, 68, 69, 72, 73, 74, 75, 79, 80, 81, 82, 83, 84, 85, 86, 87, 88, 89, 90, 91, 92, 93, 94, 95, 96, 105, 184, 199, 203, 204, 205], [0.2225, 0.2371, 0.2534, 0.2464, 0.07963, 0.0692, 0.1142, 0.1237, 0.03404, 0.05202, 0.2086, 0.2109, 0.09865, 0.1121, 0.0131, 0.03205, 0.5116, 0.4557, 0.504, 0.3403, 0.6662, 0.7679, 0.5831, 0.6576, 0.5641, 0.6404, 0.6674, 0.7308, 0.7222, 0.5981, 0.7803, 0.6391, 0.5745, 0.2078, 0.161, 0.2164, 0.09541, 0.002055, 0.237, 0.08248, 0.5927, 0.6032, 0.5541, 0.5315, 0.3083, 0.2508, 0.612, 0.3503, 0.1045, 0.1946, 0.3464, 0.0729, 0.123, 0.7777, 0.769, 0.2398, 0.05696, 0.1065, 0.2221, 0.02421, 0.06732, 0.7709, 0.6898, 0.005009, 0.062, 0.05919, 0.04729, 0.002227]): _vg.add([_i], _w, 'REPLACE')
_vg = ob_bodymale.vertex_groups.new(name='Spine.001')
for _i, _w in zip([0, 1, 2, 3, 4, 5, 6, 7, 8, 9, 11, 13, 14, 15, 16, 17, 18, 19, 20, 21, 22, 23, 24, 25, 26, 27, 28, 29, 30, 31, 32, 33, 34, 35, 36, 37, 38, 39, 42, 43, 44, 45, 46, 57, 58, 60, 61, 62, 63, 64, 65, 66, 67, 68, 69, 70, 71, 72, 73, 74, 75, 76, 77, 78, 79, 80, 81, 82, 84], [0.6925, 0.614, 0.6343, 0.6434, 0.6809, 0.6609, 0.5615, 0.5949, 0.7847, 0.7272, 0.05278, 0.06063, 0.6892, 0.7584, 0.6376, 0.6834, 0.1839, 0.6141, 0.5941, 0.2951, 0.776, 0.6633, 0.6491, 0.3574, 0.3521, 0.241, 0.2457, 0.1174, 0.2468, 0.1052, 0.2519, 0.09355, 0.2938, 0.1669, 0.2757, 0.1528, 0.2305, 0.08588, 0.05206, 0.04395, 0.07802, 0.9181, 0.06671, 0.009419, 0.005774, 0.07818, 0.06628, 0.04832, 0.02858, 0.6569, 0.6107, 0.2053, 0.09993, 0.5865, 0.7001, 0.2548, 0.1192, 0.09259, 0.2354, 0.1526, 0.2606, 0.1093, 0.1044, 0.00162, 0.06113, 0.006763, 0.003122, 0.001108, 0.01037]): _vg.add([_i], _w, 'REPLACE')
_vg = ob_bodymale.vertex_groups.new(name='Shoulder.L')
for _i, _w in zip([0, 1, 2, 3, 4, 5, 6, 7, 8, 9, 10, 11, 12, 13, 14, 15, 16, 17, 18, 19, 20, 21, 22, 23, 24, 25, 26, 27, 28, 30, 34, 36, 40, 41, 42, 43, 44, 45, 46, 47, 48, 64, 65, 66, 67, 68, 69, 70, 71, 75, 76, 77, 78, 154, 157, 158, 159], [0.04157, 0.089, 0.06519, 0.3186, 0.03073, 0.3112, 0.2857, 0.2679, 0.07872, 0.1187, 0.2312, 0.7181, 0.2276, 0.7257, 0.2681, 0.1787, 0.3084, 0.2377, 0.7441, 0.09054, 0.1071, 0.6618, 0.09748, 0.1879, 0.2866, 0.584, 0.5626, 0.676, 0.03025, 0.01917, 0.01564, 0.02901, 0.1143, 0.113, 0.7303, 0.7307, 0.7725, 0.07858, 0.9195, 0.8215, 0.09265, 0.06608, 0.2477, 0.6794, 0.705, 0.09826, 0.1729, 0.6344, 0.7077, 0.03202, 0.7953, 0.7775, 0.9171, 0.01531, 0.02179, 0.0629, 0.04546]): _vg.add([_i], _w, 'REPLACE')
_vg = ob_bodymale.vertex_groups.new(name='UpperArm.L')
for _i, _w in zip([3, 6, 7, 10, 11, 12, 13, 16, 18, 21, 24, 25, 26, 27, 40, 41, 42, 43, 44, 47, 48, 66, 67, 70, 71, 76, 77, 78, 139, 140, 141, 142, 143, 144, 145, 146, 147, 148, 149, 150, 151, 152, 153, 154, 155, 156, 157, 158, 159, 160, 161], [0.003683, 0.04162, 0.03745, 0.7425, 0.2098, 0.7384, 0.1923, 0.001803, 0.06543, 0.02107, 0.002, 0.03116, 0.0168, 0.0622, 0.8708, 0.871, 0.2133, 0.2179, 0.1241, 0.164, 0.8974, 0.07822, 0.1824, 0.08107, 0.1612, 0.09018, 0.1131, 0.05615, 0.276, 0.263, 0.2904, 0.2553, 0.4512, 0.3, 0.2443, 0.08194, 0.1194, 0.0845, 0.05966, 0.05084, 0.05873, 0.07216, 0.1062, 0.81, 0.8168, 0.8276, 0.7756, 0.7356, 0.7422, 0.881, 0.8634]): _vg.add([_i], _w, 'REPLACE')
_vg = ob_bodymale.vertex_groups.new(name='ForeArm.L')
for _i, _w in zip([49, 50, 51, 52, 53, 54, 55, 56, 106, 107, 108, 109, 113, 114, 115, 116, 117, 118, 119, 120, 121, 125, 126, 139, 140, 141, 142, 143, 144, 145, 146, 147, 148, 149, 150, 151, 152, 153, 154, 155, 156, 157, 158, 159, 160, 161, 259, 269, 270], [0.8373, 0.8514, 0.8607, 0.8768, 0.8641, 0.8885, 0.9043, 0.8999, 0.09102, 0.001213, 0.1432, 0.0549, 0.3113, 0.3588, 0.2473, 0.4121, 0.2405, 0.1839, 0.4566, 0.1768, 0.1813, 0.08591, 0.07867, 0.7001, 0.7257, 0.6866, 0.7408, 0.5414, 0.6829, 0.7526, 0.9022, 0.8671, 0.9059, 0.9356, 0.9303, 0.9313, 0.9234, 0.8825, 0.1535, 0.169, 0.1662, 0.1845, 0.1944, 0.204, 0.09728, 0.1318, 0.03361, 0.03931, 0.01114]): _vg.add([_i], _w, 'REPLACE')
_vg = ob_bodymale.vertex_groups.new(name='Hand.L')
for _i, _w in zip([49, 50, 51, 52, 53, 54, 55, 56, 106, 107, 108, 109, 110, 113, 114, 115, 116, 117, 118, 119, 120, 121, 122, 123, 125, 126, 130, 132, 162, 163, 167, 170, 176, 177, 178, 181, 182, 253, 254, 255, 256, 257, 258, 259, 260, 265, 267, 268, 269, 270], [0.147, 0.1332, 0.08682, 0.08189, 0.1239, 0.09383, 0.08168, 0.09147, 0.1048, 0.6722, 0.7767, 0.7173, 0.5257, 0.6453, 0.6066, 0.431, 0.3725, 0.7071, 0.7329, 0.5163, 0.7897, 0.7687, 0.8288, 0.7702, 0.1877, 0.7434, 0.1173, 0.00493, 0.2228, 0.06648, 0.09934, 0.08983, 0.04737, 0.2996, 0.0966, 0.009095, 0.08981, 0.2377, 0.2493, 0.2185, 0.1322, 0.468, 0.1183, 0.5681, 0.01943, 0.04679, 0.05033, 0.2185, 0.05507, 0.06781]): _vg.add([_i], _w, 'REPLACE')
_vg = ob_bodymale.vertex_groups.new(name='Hand.001.L')
for _i, _w in zip([107, 108, 109, 110, 111, 112, 113, 114, 117, 118, 121, 122, 123, 125, 126, 127, 128, 130, 162, 163, 164, 165, 166, 167, 168, 169, 170, 171, 172, 173, 174, 175, 176, 177, 178, 179, 180, 181, 182, 253, 254, 255, 256, 257, 258, 259, 260, 261, 262, 263, 264, 265, 266, 267, 268], [0.1986, 0.07019, 0.22, 0.1889, 0.1019, 0.176, 0.02449, 0.001024, 0.04584, 0.01039, 0.001608, 0.1464, 0.1899, 0.003423, 0.1664, 0.2028, 0.1017, 0.1423, 0.7334, 0.8028, 0.4017, 0.2933, 0.7878, 0.7976, 0.2889, 0.8598, 0.8446, 0.979, 0.9883, 0.03776, 0.005784, 0.8512, 0.9253, 0.6484, 0.7836, 0.4628, 0.323, 0.8118, 0.7415, 0.6125, 0.662, 0.7594, 0.5192, 0.4952, 0.8741, 0.3722, 0.6792, 0.6003, 0.7075, 0.9237, 0.1667, 0.6588, 0.6718, 0.06832, 0.08252]): _vg.add([_i], _w, 'REPLACE')
_vg = ob_bodymale.vertex_groups.new(name='Hand.002.L')
for _i, _w in zip([111, 112, 124, 127, 128, 129, 162, 163, 164, 165, 166, 167, 168, 169, 173, 174, 175, 177, 178, 179, 180, 181, 182, 260, 261, 262, 263, 264, 265, 266], [0.8952, 0.8158, 0.9969, 0.7874, 0.8951, 0.9981, 0.01119, 0.1264, 0.5793, 0.6968, 0.1689, 0.02727, 0.7036, 0.1041, 0.9559, 0.9719, 0.1449, 0.006931, 0.1123, 0.5147, 0.6661, 0.1286, 0.009312, 0.2837, 0.3789, 0.2756, 0.07564, 0.8324, 0.289, 0.3018]): _vg.add([_i], _w, 'REPLACE')
_vg = ob_bodymale.vertex_groups.new(name='Thumb.L')
for _i, _w in zip([51, 52, 106, 107, 110, 115, 116, 118, 125, 130, 131, 132, 133, 134, 135, 136, 137, 138, 167, 170, 181, 182, 253, 254, 256, 267, 268, 269, 270], [0.04268, 0.02, 0.7942, 0.1013, 0.2681, 0.3103, 0.208, 0.05218, 0.6989, 0.7263, 0.9542, 0.9591, 0.974, 0.9551, 0.9994, 0.9988, 0.9984, 0.9977, 0.06185, 0.03309, 0.00803, 0.1354, 0.1281, 0.07154, 0.3295, 0.8727, 0.6874, 0.8935, 0.8855]): _vg.add([_i], _w, 'REPLACE')
_vg = ob_bodymale.vertex_groups.new(name='HeadNormal')
_vg = ob_bodymale.vertex_groups.new(name='HeadNormal.001')
_vg = ob_bodymale.vertex_groups.new(name='HeadNormal.002')
_vg = ob_bodymale.vertex_groups.new(name='HeadNormal.003')
_vg = ob_bodymale.vertex_groups.new(name='Shoulder.R')
_vg = ob_bodymale.vertex_groups.new(name='UpperArm.R')
_vg = ob_bodymale.vertex_groups.new(name='ForeArm.R')
_vg = ob_bodymale.vertex_groups.new(name='Hand.R')
_vg = ob_bodymale.vertex_groups.new(name='Hand.001.R')
_vg = ob_bodymale.vertex_groups.new(name='Hand.002.R')
_vg = ob_bodymale.vertex_groups.new(name='Thumb.R')
_vg = ob_bodymale.vertex_groups.new(name='Leg.L')
for _i, _w in zip([0, 1, 2, 4, 19, 20, 23, 28, 29, 30, 31, 32, 33, 34, 35, 36, 37, 38, 39, 57, 58, 59, 60, 61, 62, 63, 64, 65, 68, 72, 73, 74, 75, 79, 80, 81, 82, 83, 84, 85, 86, 87, 88, 89, 90, 91, 92, 93, 94, 95, 96, 105, 183, 184, 185, 186, 187, 188, 189, 190, 191, 192, 193, 194, 195, 196, 197, 198, 199, 200, 201, 202, 203, 204, 205, 206], [0.01669, 0.05283, 0.03399, 0.005536, 0.07191, 0.07145, 0.001109, 0.1956, 0.4028, 0.2082, 0.5353, 0.06311, 0.1295, 0.08665, 0.1525, 0.116, 0.1824, 0.08188, 0.174, 0.2413, 0.3671, 0.2011, 0.2679, 0.3451, 0.7275, 0.7883, 0.05071, 0.0016, 0.06779, 0.302, 0.133, 0.2654, 0.1611, 0.615, 0.7134, 0.3492, 0.611, 0.8562, 0.7603, 0.6321, 0.8986, 0.8566, 0.2015, 0.2092, 0.7329, 0.9054, 0.8604, 0.7566, 0.934, 0.9111, 0.2047, 0.2876, 0.2784, 0.3282, 0.3348, 0.3441, 0.3171, 0.2947, 0.3471, 0.3626, 0.1139, 0.1052, 0.1198, 0.101, 0.1261, 0.09843, 0.07976, 0.1384, 0.6935, 0.7893, 0.8118, 0.7374, 0.7435, 0.7298, 0.7635, 0.7747]): _vg.add([_i], _w, 'REPLACE')
_vg = ob_bodymale.vertex_groups.new(name='Calf.L')
for _i, _w in zip([91, 97, 98, 99, 100, 101, 102, 103, 104, 183, 184, 185, 186, 187, 188, 189, 190, 191, 192, 193, 194, 195, 196, 197, 198, 199, 200, 201, 202, 203, 204, 205, 206, 210, 214, 218, 220, 225, 227, 228, 229, 230, 231, 232, 233, 234, 235, 236, 240, 241, 242, 243, 244, 245, 246, 247], [0.002792, 0.5038, 0.3201, 0.3165, 0.3028, 0.5224, 0.354, 0.5072, 0.3649, 0.6877, 0.6329, 0.6368, 0.6423, 0.6759, 0.6805, 0.6441, 0.6202, 0.8445, 0.8712, 0.8396, 0.8816, 0.837, 0.8853, 0.9075, 0.8307, 0.24, 0.1908, 0.1811, 0.2477, 0.1926, 0.2189, 0.2048, 0.2187, 0.06546, 0.03529, 0.1339, 0.04557, 0.0278, 0.7273, 0.8148, 0.7243, 0.8182, 0.768, 0.8236, 0.8419, 0.7595, 0.03121, 0.01337, 0.2045, 0.2359, 0.141, 0.1419, 0.1202, 0.1716, 0.1094, 0.1192]): _vg.add([_i], _w, 'REPLACE')
_vg = ob_bodymale.vertex_groups.new(name='Ankle.L')
for _i, _w in zip([97, 98, 99, 100, 101, 102, 103, 104, 191, 193, 195, 198, 209, 210, 213, 214, 217, 218, 219, 220, 223, 225, 227, 228, 229, 230, 231, 232, 233, 234, 235, 236, 237, 238, 239, 240, 241, 242, 243, 244, 245, 246, 247], [0.4299, 0.6516, 0.6398, 0.6712, 0.3242, 0.5557, 0.3656, 0.5931, 0.01465, 0.01819, 0.0004508, 0.002722, 0.2278, 0.7907, 0.463, 0.809, 0.1137, 0.6165, 0.07375, 0.2144, 0.01845, 0.06656, 0.2492, 0.151, 0.2532, 0.1513, 0.2059, 0.1224, 0.1158, 0.2148, 0.8479, 0.881, 0.4784, 0.4927, 0.02586, 0.2467, 0.603, 0.6108, 0.164, 0.7944, 0.766, 0.8483, 0.8326]): _vg.add([_i], _w, 'REPLACE')
_vg = ob_bodymale.vertex_groups.new(name='Foot.L')
for _i, _w in zip([97, 99, 101, 102, 103, 104, 207, 208, 209, 210, 211, 212, 213, 214, 216, 217, 218, 219, 220, 221, 222, 223, 224, 225, 226, 232, 233, 235, 236, 237, 238, 239, 240, 241, 242, 243, 244, 245, 246, 247, 248, 249, 250, 251, 252], [0.06051, 0.02687, 0.1385, 0.08508, 0.1189, 0.02165, 0.2458, 0.2263, 0.7537, 0.1405, 0.2045, 0.2, 0.531, 0.1465, 0.04801, 0.8489, 0.2336, 0.9003, 0.7258, 0.9944, 0.863, 0.8017, 0.9587, 0.7501, 0.8455, 0.03385, 0.01856, 0.1103, 0.0865, 0.5162, 0.5043, 0.9613, 0.5015, 0.1553, 0.2416, 0.66, 0.08249, 0.05896, 0.03032, 0.04148, 0.6645, 0.5208, 0.06246, 0.519, 0.7012]): _vg.add([_i], _w, 'REPLACE')
_vg = ob_bodymale.vertex_groups.new(name='Toe.L')
for _i, _w in zip([207, 208, 211, 212, 215, 216, 222, 223, 224, 225, 226, 240, 243, 248, 249, 250, 251, 252], [0.7517, 0.7638, 0.7928, 0.7955, 0.9914, 0.9493, 0.127, 0.1405, 0.03201, 0.1442, 0.1388, 0.04212, 0.01712, 0.3311, 0.4656, 0.9374, 0.4535, 0.2908]): _vg.add([_i], _w, 'REPLACE')
_vg = ob_bodymale.vertex_groups.new(name='Leg.R')
_vg = ob_bodymale.vertex_groups.new(name='Calf.R')
_vg = ob_bodymale.vertex_groups.new(name='Ankle.R')
_vg = ob_bodymale.vertex_groups.new(name='Foot.R')
_vg = ob_bodymale.vertex_groups.new(name='Toe.R')
_m = ob_bodymale.modifiers.new('Mirror', 'MIRROR')
_m.merge_threshold = 0.01
_m = ob_bodymale.modifiers.new('Armature', 'ARMATURE')
_m.object = ob_armature
ob_armature.location = (0.0, 0.0, 0.0)
ob_armature.show_in_front = True

# ---- collection membership
col_collection.objects.link(ob_minger_to_normie_head)
col_collection.objects.link(ob_light)
col_collection.objects.link(ob_camera)
col_collection.objects.link(ob_rizzler_rizzgod_head)
col_collection.objects.link(ob_gigachad_head)
col_collection.objects.link(ob_expression_shout_head)
col_collection.objects.link(ob_bodymale)
col_collection.objects.link(ob_armature)

# ---- scene / render settings (as saved in the file)
scene.camera = ob_camera
scene.frame_start = 1; scene.frame_end = 250; scene.frame_set(1)
scene.render.engine = 'BLENDER_EEVEE_NEXT'
scene.cycles.sampling_pattern = 'TABULATED_SOBOL'
scene.cycles.use_light_tree = False
scene.view_settings.view_transform = 'Filmic'
bpy.context.view_layer.update()
